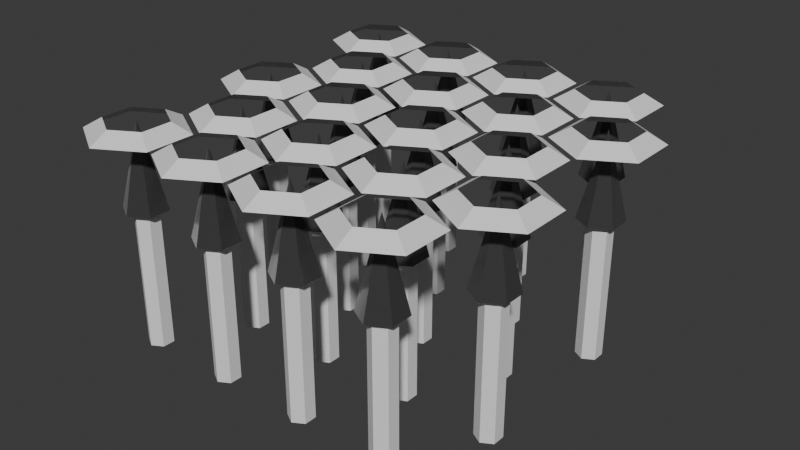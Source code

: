 # Source: Spikes.blend  (saved by Blender 4.0.36; exported with 4.5.12 LTS)
import bpy
from mathutils import Matrix  # noqa: F401  (used for matrix-valued properties, if any)

bpy.ops.wm.read_factory_settings(use_empty=True)
scene = bpy.context.scene
scene.name = 'Scene'

# ---- materials (node trees are filled in below, after node groups)
mat_wood = bpy.data.materials.new('Wood')
mat_steel = bpy.data.materials.new('Steel')
mat_steel.use_transparent_shadow = False

# ---- material node trees
mat_steel.use_nodes = True; mat_steel.node_tree.nodes.clear()
_N = mat_steel.node_tree.nodes; _L = mat_steel.node_tree.links
n0 = _N.new('ShaderNodeBsdfPrincipled'); n0.name = 'Principled BSDF'; n0.location = (10, 300)
n0.inputs[0].default_value = (0.1118, 0.1118, 0.1118, 1.0)
n0.inputs[1].default_value = 0.6273
n0.inputs[2].default_value = 0.1273
n0.inputs[3].default_value = 1.45
n0.inputs[13].default_value = 0.6636
n0.inputs[19].default_value = 0.5955
n0.inputs[20].default_value = 0.2982
n0.inputs[24].default_value = 0.8182
n0.inputs[25].default_value = 0.35
n0.inputs[26].default_value = (0.3898, 0.3898, 0.3898, 1.0)
n1 = _N.new('ShaderNodeOutputMaterial'); n1.name = 'Material Output'; n1.location = (300, 300)
_L.new(n0.outputs[0], n1.inputs[0])
n1.is_active_output = True

# ---- world
world_world = bpy.data.worlds.new('World'); scene.world = world_world
world_world.use_nodes = True; world_world.node_tree.nodes.clear()
_N = world_world.node_tree.nodes; _L = world_world.node_tree.links
n0 = _N.new('ShaderNodeOutputWorld'); n0.name = 'World Output'; n0.location = (300, 300)
n1 = _N.new('ShaderNodeBackground'); n1.name = 'Background'; n1.location = (10, 300)
n1.inputs[0].default_value = (0.05088, 0.05088, 0.05088, 1.0)
_L.new(n1.outputs[0], n0.inputs[0])
n0.is_active_output = True
world_world.color = (0.05088, 0.05088, 0.05088)
world_world.use_sun_shadow = False
world_world.sun_shadow_jitter_overblur = 0.0

# ---- meshes
me_cylinder = bpy.data.meshes.new('Cylinder')
me_cylinder.from_pydata([(-0.229, 0.37, 0.0), (-0.2615, 0.3513, 0.02165), (-0.3156, 0.42, 0.0), (-0.3156, 0.3825, 0.02165), (-0.4022, 0.37, 0.0), (-0.3697, 0.3513, 0.02165), (-0.4022, 0.27, 0.0), (-0.3697, 0.2888, 0.02165), (-0.3156, 0.22, 0.0), (-0.3156, 0.2575, 0.02165), (-0.229, 0.27, 0.0), (-0.2615, 0.2888, 0.02165), (-0.2277, 0.05, 0.0), (-0.2602, 0.03125, 0.02165), (-0.3143, 0.1, 0.0), (-0.3143, 0.0625, 0.02165), (-0.4009, 0.05, 0.0), (-0.3684, 0.03125, 0.02165), (-0.4009, -0.05, 0.0), (-0.3684, -0.03125, 0.02165), (-0.3143, -0.1, 0.0), (-0.3143, -0.0625, 0.02165), (-0.2277, -0.05, 0.0), (-0.2602, -0.03125, 0.02165), (-0.1359, 0.21, 0.0), (-0.1684, 0.1913, 0.02165), (-0.2225, 0.26, 0.0), (-0.2225, 0.2225, 0.02165), (-0.3091, 0.21, 0.0), (-0.2766, 0.1913, 0.02165), (-0.3091, 0.11, 0.0), (-0.2766, 0.1288, 0.02165), (-0.2225, 0.06, 0.0), (-0.2225, 0.0975, 0.02165), (-0.1359, 0.11, 0.0), (-0.1684, 0.1288, 0.02165), (-0.04411, 0.37, 0.0), (-0.07659, 0.3513, 0.02165), (-0.1307, 0.42, 0.0), (-0.1307, 0.3825, 0.02165), (-0.2173, 0.37, 0.0), (-0.1848, 0.3513, 0.02165), (-0.2173, 0.27, 0.0), (-0.1848, 0.2888, 0.02165), (-0.1307, 0.22, 0.0), (-0.1307, 0.2575, 0.02165), (-0.04411, 0.27, 0.0), (-0.07659, 0.2888, 0.02165), (-0.2264, -0.27, 0.0), (-0.2589, -0.2888, 0.02165), (-0.313, -0.22, 0.0), (-0.313, -0.2575, 0.02165), (-0.3996, -0.27, 0.0), (-0.3671, -0.2888, 0.02165), (-0.3996, -0.37, 0.0), (-0.3671, -0.3513, 0.02165), (-0.313, -0.42, 0.0), (-0.313, -0.3825, 0.02165), (-0.2264, -0.37, 0.0), (-0.2589, -0.3513, 0.02165), (-0.1346, -0.11, 0.0), (-0.1671, -0.1288, 0.02165), (-0.2212, -0.06, 0.0), (-0.2212, -0.0975, 0.02165), (-0.3078, -0.11, 0.0), (-0.2753, -0.1288, 0.02165), (-0.3078, -0.21, 0.0), (-0.2753, -0.1913, 0.02165), (-0.2212, -0.26, 0.0), (-0.2212, -0.2225, 0.02165), (-0.1346, -0.21, 0.0), (-0.1671, -0.1913, 0.02165), (-0.04282, 0.05, 0.0), (-0.07529, 0.03125, 0.02165), (-0.1294, 0.1, 0.0), (-0.1294, 0.0625, 0.02165), (-0.216, 0.05, 0.0), (-0.1835, 0.03125, 0.02165), (-0.216, -0.05, 0.0), (-0.1835, -0.03125, 0.02165), (-0.1294, -0.1, 0.0), (-0.1294, -0.0625, 0.02165), (-0.04282, -0.05, 0.0), (-0.07529, -0.03125, 0.02165), (0.04898, 0.21, 0.0), (0.0165, 0.1913, 0.02165), (-0.03762, 0.26, 0.0), (-0.03762, 0.2225, 0.02165), (-0.1242, 0.21, 0.0), (-0.09175, 0.1913, 0.02165), (-0.1242, 0.11, 0.0), (-0.09175, 0.1288, 0.02165), (-0.03762, 0.06, 0.0), (-0.03762, 0.0975, 0.02165), (0.04898, 0.11, 0.0), (0.0165, 0.1288, 0.02165), (0.1408, 0.37, 0.0), (0.1083, 0.3513, 0.02165), (0.05418, 0.42, 0.0), (0.05418, 0.3825, 0.02165), (-0.03243, 0.37, 0.0), (4.928e-05, 0.3513, 0.02165), (-0.03243, 0.27, 0.0), (4.928e-05, 0.2888, 0.02165), (0.05418, 0.22, 0.0), (0.05418, 0.2575, 0.02165), (0.1408, 0.27, 0.0), (0.1083, 0.2888, 0.02165), (-0.04153, -0.27, 0.0), (-0.074, -0.2888, 0.02165), (-0.1281, -0.22, 0.0), (-0.1281, -0.2575, 0.02165), (-0.2147, -0.27, 0.0), (-0.1823, -0.2888, 0.02165), (-0.2147, -0.37, 0.0), (-0.1823, -0.3513, 0.02165), (-0.1281, -0.42, 0.0), (-0.1281, -0.3825, 0.02165), (-0.04153, -0.37, 0.0), (-0.074, -0.3513, 0.02165), (0.05027, -0.11, 0.0), (0.01779, -0.1288, 0.02165), (-0.03633, -0.06, 0.0), (-0.03633, -0.0975, 0.02165), (-0.1229, -0.11, 0.0), (-0.09046, -0.1288, 0.02165), (-0.1229, -0.21, 0.0), (-0.09046, -0.1913, 0.02165), (-0.03633, -0.26, 0.0), (-0.03633, -0.2225, 0.02165), (0.05027, -0.21, 0.0), (0.01779, -0.1913, 0.02165), (0.1421, 0.05, 0.0), (0.1096, 0.03125, 0.02165), (0.05547, 0.1, 0.0), (0.05547, 0.0625, 0.02165), (-0.03114, 0.05, 0.0), (0.00134, 0.03125, 0.02165), (-0.03114, -0.05, 0.0), (0.00134, -0.03125, 0.02165), (0.05547, -0.1, 0.0), (0.05547, -0.0625, 0.02165), (0.1421, -0.05, 0.0), (0.1096, -0.03125, 0.02165), (0.2339, 0.21, 0.0), (0.2014, 0.1913, 0.02165), (0.1473, 0.26, 0.0), (0.1473, 0.2225, 0.02165), (0.06066, 0.21, 0.0), (0.09314, 0.1913, 0.02165), (0.06066, 0.11, 0.0), (0.09314, 0.1288, 0.02165), (0.1473, 0.06, 0.0), (0.1473, 0.0975, 0.02165), (0.2339, 0.11, 0.0), (0.2014, 0.1288, 0.02165), (0.3257, 0.37, 0.0), (0.2932, 0.3513, 0.02165), (0.2391, 0.42, 0.0), (0.2391, 0.3825, 0.02165), (0.1525, 0.37, 0.0), (0.1849, 0.3513, 0.02165), (0.1525, 0.27, 0.0), (0.1849, 0.2888, 0.02165), (0.2391, 0.22, 0.0), (0.2391, 0.2575, 0.02165), (0.3257, 0.27, 0.0), (0.2932, 0.2888, 0.02165), (0.1434, -0.27, 0.0), (0.1109, -0.2888, 0.02165), (0.05676, -0.22, 0.0), (0.05676, -0.2575, 0.02165), (-0.02985, -0.27, 0.0), (0.00263, -0.2888, 0.02165), (-0.02985, -0.37, 0.0), (0.00263, -0.3513, 0.02165), (0.05676, -0.42, 0.0), (0.05676, -0.3825, 0.02165), (0.1434, -0.37, 0.0), (0.1109, -0.3513, 0.02165), (0.2352, -0.11, 0.0), (0.2027, -0.1288, 0.02165), (0.1486, -0.06, 0.0), (0.1486, -0.0975, 0.02165), (0.06195, -0.11, 0.0), (0.09443, -0.1288, 0.02165), (0.06195, -0.21, 0.0), (0.09443, -0.1913, 0.02165), (0.1486, -0.26, 0.0), (0.1486, -0.2225, 0.02165), (0.2352, -0.21, 0.0), (0.2027, -0.1913, 0.02165), (0.327, 0.05, 0.0), (0.2945, 0.03125, 0.02165), (0.2404, 0.1, 0.0), (0.2404, 0.0625, 0.02165), (0.1538, 0.05, 0.0), (0.1862, 0.03125, 0.02165), (0.1538, -0.05, 0.0), (0.1862, -0.03125, 0.02165), (0.2404, -0.1, 0.0), (0.2404, -0.0625, 0.02165), (0.327, -0.05, 0.0), (0.2945, -0.03125, 0.02165), (0.4188, 0.21, 0.0), (0.3863, 0.1913, 0.02165), (0.3322, 0.26, 0.0), (0.3322, 0.2225, 0.02165), (0.2456, 0.21, 0.0), (0.278, 0.1913, 0.02165), (0.2456, 0.11, 0.0), (0.278, 0.1288, 0.02165), (0.3322, 0.06, 0.0), (0.3322, 0.0975, 0.02165), (0.4188, 0.11, 0.0), (0.3863, 0.1288, 0.02165), (0.3282, -0.27, 0.0), (0.2958, -0.2888, 0.02165), (0.2416, -0.22, 0.0), (0.2416, -0.2575, 0.02165), (0.155, -0.27, 0.0), (0.1875, -0.2888, 0.02165), (0.155, -0.37, 0.0), (0.1875, -0.3513, 0.02165), (0.2416, -0.42, 0.0), (0.2416, -0.3825, 0.02165), (0.3282, -0.37, 0.0), (0.2958, -0.3513, 0.02165), (0.42, -0.11, 0.0), (0.3876, -0.1288, 0.02165), (0.3334, -0.06, 0.0), (0.3334, -0.0975, 0.02165), (0.2468, -0.11, 0.0), (0.2793, -0.1288, 0.02165), (0.2468, -0.21, 0.0), (0.2793, -0.1913, 0.02165), (0.3334, -0.26, 0.0), (0.3334, -0.2225, 0.02165), (0.42, -0.21, 0.0), (0.3876, -0.1913, 0.02165)], [], [(0, 2, 3, 1), (2, 4, 5, 3), (4, 6, 7, 5), (6, 8, 9, 7), (8, 10, 11, 9), (10, 0, 1, 11), (12, 14, 15, 13), (14, 16, 17, 15), (16, 18, 19, 17), (18, 20, 21, 19), (20, 22, 23, 21), (22, 12, 13, 23), (24, 26, 27, 25), (26, 28, 29, 27), (28, 30, 31, 29), (30, 32, 33, 31), (32, 34, 35, 33), (34, 24, 25, 35), (36, 38, 39, 37), (38, 40, 41, 39), (40, 42, 43, 41), (42, 44, 45, 43), (44, 46, 47, 45), (46, 36, 37, 47), (48, 50, 51, 49), (50, 52, 53, 51), (52, 54, 55, 53), (54, 56, 57, 55), (56, 58, 59, 57), (58, 48, 49, 59), (60, 62, 63, 61), (62, 64, 65, 63), (64, 66, 67, 65), (66, 68, 69, 67), (68, 70, 71, 69), (70, 60, 61, 71), (72, 74, 75, 73), (74, 76, 77, 75), (76, 78, 79, 77), (78, 80, 81, 79), (80, 82, 83, 81), (82, 72, 73, 83), (84, 86, 87, 85), (86, 88, 89, 87), (88, 90, 91, 89), (90, 92, 93, 91), (92, 94, 95, 93), (94, 84, 85, 95), (96, 98, 99, 97), (98, 100, 101, 99), (100, 102, 103, 101), (102, 104, 105, 103), (104, 106, 107, 105), (106, 96, 97, 107), (108, 110, 111, 109), (110, 112, 113, 111), (112, 114, 115, 113), (114, 116, 117, 115), (116, 118, 119, 117), (118, 108, 109, 119), (120, 122, 123, 121), (122, 124, 125, 123), (124, 126, 127, 125), (126, 128, 129, 127), (128, 130, 131, 129), (130, 120, 121, 131), (132, 134, 135, 133), (134, 136, 137, 135), (136, 138, 139, 137), (138, 140, 141, 139), (140, 142, 143, 141), (142, 132, 133, 143), (144, 146, 147, 145), (146, 148, 149, 147), (148, 150, 151, 149), (150, 152, 153, 151), (152, 154, 155, 153), (154, 144, 145, 155), (156, 158, 159, 157), (158, 160, 161, 159), (160, 162, 163, 161), (162, 164, 165, 163), (164, 166, 167, 165), (166, 156, 157, 167), (168, 170, 171, 169), (170, 172, 173, 171), (172, 174, 175, 173), (174, 176, 177, 175), (176, 178, 179, 177), (178, 168, 169, 179), (180, 182, 183, 181), (182, 184, 185, 183), (184, 186, 187, 185), (186, 188, 189, 187), (188, 190, 191, 189), (190, 180, 181, 191), (192, 194, 195, 193), (194, 196, 197, 195), (196, 198, 199, 197), (198, 200, 201, 199), (200, 202, 203, 201), (202, 192, 193, 203), (204, 206, 207, 205), (206, 208, 209, 207), (208, 210, 211, 209), (210, 212, 213, 211), (212, 214, 215, 213), (214, 204, 205, 215), (216, 218, 219, 217), (218, 220, 221, 219), (220, 222, 223, 221), (222, 224, 225, 223), (224, 226, 227, 225), (226, 216, 217, 227), (228, 230, 231, 229), (230, 232, 233, 231), (232, 234, 235, 233), (234, 236, 237, 235), (236, 238, 239, 237), (238, 228, 229, 239)])
_uv = me_cylinder.uv_layers.new(name='UVMap')
_uv.uv.foreach_set('vector', [6.933e-09, 0.1246, 3.533e-08, 0.04154, 0.03243, 0.05712, 0.03243, 0.109, 3.533e-08, 0.04154, 0.05926, 2.59e-09, 0.06947, 0.03116, 0.03243, 0.05712, 0.384, 0.3323, 0.4168, 0.3739, 0.3885, 0.3895, 0.368, 0.3635, 0.4168, 0.3739, 0.4168, 0.457, 0.3885, 0.4414, 0.3885, 0.3895, 0.4168, 0.457, 0.384, 0.4985, 0.368, 0.4674, 0.3885, 0.4414, 0.05926, 0.1662, 6.933e-09, 0.1246, 0.03243, 0.109, 0.06947, 0.135, 0.4863, 0.2077, 0.4863, 0.2908, 0.4538, 0.2752, 0.4538, 0.2233, 0.4863, 0.2908, 0.427, 0.3323, 0.4168, 0.3012, 0.4538, 0.2752, 0.5999, 0.3323, 0.6327, 0.3739, 0.6044, 0.3895, 0.5839, 0.3635, 0.6327, 0.3739, 0.6327, 0.457, 0.6044, 0.4414, 0.6044, 0.3895, 0.6327, 0.457, 0.5999, 0.4985, 0.5839, 0.4674, 0.6044, 0.4414, 0.427, 0.1662, 0.4863, 0.2077, 0.4538, 0.2233, 0.4168, 0.1973, 0.06947, 0.2908, 0.06947, 0.2077, 0.1019, 0.2233, 0.1019, 0.2752, 0.06947, 0.2077, 0.1287, 0.1662, 0.1389, 0.1973, 0.1019, 0.2233, 0.5511, 0.3323, 0.5839, 0.3739, 0.5556, 0.3895, 0.5351, 0.3635, 0.5839, 0.3739, 0.5839, 0.457, 0.5556, 0.4414, 0.5556, 0.3895, 0.5839, 0.457, 0.5511, 0.4985, 0.5351, 0.4674, 0.5556, 0.4414, 0.1287, 0.3323, 0.06947, 0.2908, 0.1019, 0.2752, 0.1389, 0.3012, 0.2084, 0.04154, 0.2084, 0.1246, 0.176, 0.109, 0.176, 0.05712, 0.2084, 0.1246, 0.1491, 0.1662, 0.1389, 0.135, 0.176, 0.109, 0.5023, 0.1662, 0.5351, 0.2077, 0.5068, 0.2233, 0.4863, 0.1973, 0.5351, 0.2077, 0.5351, 0.2908, 0.5068, 0.2752, 0.5068, 0.2233, 0.5351, 0.2908, 0.5023, 0.3323, 0.4863, 0.3012, 0.5068, 0.2752, 0.1491, 5.862e-09, 0.2084, 0.04154, 0.176, 0.05712, 0.1389, 0.03116, 0.06947, 0.3739, 0.06947, 0.457, 0.03704, 0.4414, 0.03704, 0.3895, 0.06947, 0.457, 0.0102, 0.4985, -4.333e-09, 0.4674, 0.03704, 0.4414, 0.2113, 0.4985, 0.2441, 0.5401, 0.2158, 0.5556, 0.1953, 0.5297, 0.2441, 0.5401, 0.2441, 0.6231, 0.2158, 0.6076, 0.2158, 0.5556, 0.2441, 0.6231, 0.2113, 0.6647, 0.1953, 0.6335, 0.2158, 0.6076, 0.0102, 0.3323, 0.06947, 0.3739, 0.03704, 0.3895, -3.363e-08, 0.3635, 0.3473, 0.04154, 0.3473, 0.1246, 0.3149, 0.109, 0.3149, 0.05712, 0.3473, 0.1246, 0.2881, 0.1662, 0.2779, 0.135, 0.3149, 0.109, 0.01601, 0.4985, 0.04882, 0.5401, 0.02051, 0.5556, -1.609e-09, 0.5297, 0.04882, 0.5401, 0.04882, 0.6231, 0.02051, 0.6076, 0.02051, 0.5556, 0.04882, 0.6231, 0.01601, 0.6647, 4.007e-08, 0.6335, 0.02051, 0.6076, 0.2881, -3.306e-09, 0.3473, 0.04154, 0.3149, 0.05712, 0.2779, 0.03116, 0.4863, 0.04154, 0.4863, 0.1246, 0.4538, 0.109, 0.4538, 0.05712, 0.4863, 0.1246, 0.427, 0.1662, 0.4168, 0.135, 0.4538, 0.109, 0.1137, 0.4985, 0.1465, 0.5401, 0.1181, 0.5556, 0.09764, 0.5297, 0.1465, 0.5401, 0.1465, 0.6231, 0.1181, 0.6076, 0.1181, 0.5556, 0.1465, 0.6231, 0.1137, 0.6647, 0.09764, 0.6335, 0.1181, 0.6076, 0.427, 7.148e-08, 0.4863, 0.04154, 0.4538, 0.05712, 0.4168, 0.03116, 0.1389, 0.2908, 0.1389, 0.2077, 0.1714, 0.2233, 0.1714, 0.2752, 0.1389, 0.2077, 0.1982, 0.1662, 0.2084, 0.1973, 0.1714, 0.2233, 0.5999, 0.1662, 0.6327, 0.2077, 0.6044, 0.2233, 0.5839, 0.1973, 0.6327, 0.2077, 0.6327, 0.2908, 0.6044, 0.2752, 0.6044, 0.2233, 0.6327, 0.2908, 0.5999, 0.3323, 0.5839, 0.3012, 0.6044, 0.2752, 0.1982, 0.3323, 0.1389, 0.2908, 0.1714, 0.2752, 0.2084, 0.3012, 0.06947, 0.2077, 0.06947, 0.2908, 0.03704, 0.2752, 0.03704, 0.2233, 0.06947, 0.2908, 0.0102, 0.3323, 7.845e-10, 0.3012, 0.03704, 0.2752, 0.5511, 6.258e-08, 0.5839, 0.04154, 0.5556, 0.05712, 0.5351, 0.03116, 0.5839, 0.04154, 0.5839, 0.1246, 0.5556, 0.109, 0.5556, 0.05712, 0.5839, 0.1246, 0.5511, 0.1662, 0.5351, 0.135, 0.5556, 0.109, 0.0102, 0.1662, 0.06947, 0.2077, 0.03704, 0.2233, -3.755e-09, 0.1973, 0.2779, 0.2077, 0.2779, 0.2908, 0.2454, 0.2752, 0.2454, 0.2233, 0.2779, 0.2908, 0.2186, 0.3323, 0.2084, 0.3012, 0.2454, 0.2752, 0.5511, 0.1662, 0.5839, 0.2077, 0.5556, 0.2233, 0.5351, 0.1973, 0.5839, 0.2077, 0.5839, 0.2908, 0.5556, 0.2752, 0.5556, 0.2233, 0.5839, 0.2908, 0.5511, 0.3323, 0.5351, 0.3012, 0.5556, 0.2752, 0.2186, 0.1662, 0.2779, 0.2077, 0.2454, 0.2233, 0.2084, 0.1973, 0.3473, 0.2077, 0.3473, 0.2908, 0.3149, 0.2752, 0.3149, 0.2233, 0.3473, 0.2908, 0.2881, 0.3323, 0.2779, 0.3012, 0.3149, 0.2752, 0.5999, 7.282e-08, 0.6327, 0.04154, 0.6044, 0.05712, 0.5839, 0.03116, 0.6327, 0.04154, 0.6327, 0.1246, 0.6044, 0.109, 0.6044, 0.05712, 0.6327, 0.1246, 0.5999, 0.1662, 0.5839, 0.135, 0.6044, 0.109, 0.2881, 0.1662, 0.3473, 0.2077, 0.3149, 0.2233, 0.2779, 0.1973, 0.4863, 0.3739, 0.4863, 0.457, 0.4538, 0.4414, 0.4538, 0.3895, 0.4863, 0.457, 0.427, 0.4985, 0.4168, 0.4674, 0.4538, 0.4414, 0.3633, 0.4985, 0.3961, 0.5401, 0.3678, 0.5556, 0.3473, 0.5297, 0.3961, 0.5401, 0.3961, 0.6231, 0.3678, 0.6076, 0.3678, 0.5556, 0.3961, 0.6231, 0.3633, 0.6647, 0.3473, 0.6335, 0.3678, 0.6076, 0.427, 0.3323, 0.4863, 0.3739, 0.4538, 0.3895, 0.4168, 0.3635, 0.2779, 0.3739, 0.2779, 0.457, 0.2454, 0.4414, 0.2454, 0.3895, 0.2779, 0.457, 0.2186, 0.4985, 0.2084, 0.4674, 0.2454, 0.4414, 0.5511, 0.4985, 0.5839, 0.5401, 0.5556, 0.5556, 0.5351, 0.5297, 0.5839, 0.5401, 0.5839, 0.6231, 0.5556, 0.6076, 0.5556, 0.5556, 0.5839, 0.6231, 0.5511, 0.6647, 0.5351, 0.6335, 0.5556, 0.6076, 0.2186, 0.3323, 0.2779, 0.3739, 0.2454, 0.3895, 0.2084, 0.3635, 0.4168, 0.04154, 0.4168, 0.1246, 0.3844, 0.109, 0.3844, 0.05712, 0.4168, 0.1246, 0.3575, 0.1662, 0.3473, 0.135, 0.3844, 0.109, 0.1625, 0.4985, 0.1953, 0.5401, 0.167, 0.5556, 0.1465, 0.5297, 0.1953, 0.5401, 0.1953, 0.6231, 0.167, 0.6076, 0.167, 0.5556, 0.1953, 0.6231, 0.1625, 0.6647, 0.1465, 0.6335, 0.167, 0.6076, 0.3575, 7.104e-08, 0.4168, 0.04154, 0.3844, 0.05712, 0.3473, 0.03116, 0.4168, 0.2077, 0.4168, 0.2908, 0.3844, 0.2752, 0.3844, 0.2233, 0.4168, 0.2908, 0.3575, 0.3323, 0.3473, 0.3012, 0.3844, 0.2752, 0.06483, 0.4985, 0.09764, 0.5401, 0.06933, 0.5556, 0.04882, 0.5297, 0.09764, 0.5401, 0.09764, 0.6231, 0.06933, 0.6076, 0.06933, 0.5556, 0.09764, 0.6231, 0.06483, 0.6647, 0.04882, 0.6335, 0.06933, 0.6076, 0.3575, 0.1662, 0.4168, 0.2077, 0.3844, 0.2233, 0.3473, 0.1973, 0.3473, 0.3739, 0.3473, 0.457, 0.3149, 0.4414, 0.3149, 0.3895, 0.3473, 0.457, 0.2881, 0.4985, 0.2779, 0.4674, 0.3149, 0.4414, 0.5023, 0.4985, 0.5351, 0.5401, 0.5068, 0.5556, 0.4863, 0.5297, 0.5351, 0.5401, 0.5351, 0.6231, 0.5068, 0.6076, 0.5068, 0.5556, 0.5351, 0.6231, 0.5023, 0.6647, 0.4863, 0.6335, 0.5068, 0.6076, 0.2881, 0.3323, 0.3473, 0.3739, 0.3149, 0.3895, 0.2779, 0.3635, 0.1389, 0.457, 0.1389, 0.3739, 0.1714, 0.3895, 0.1714, 0.4414, 0.1389, 0.3739, 0.1982, 0.3323, 0.2084, 0.3635, 0.1714, 0.3895, 0.4122, 0.4985, 0.445, 0.5401, 0.4167, 0.5556, 0.3961, 0.5297, 0.445, 0.5401, 0.445, 0.6231, 0.4167, 0.6076, 0.4167, 0.5556, 0.445, 0.6231, 0.4122, 0.6647, 0.3961, 0.6335, 0.4167, 0.6076, 0.1982, 0.4985, 0.1389, 0.457, 0.1714, 0.4414, 0.2084, 0.4674, 0.06947, 0.1246, 0.06947, 0.04154, 0.1019, 0.05712, 0.1019, 0.109, 0.06947, 0.04154, 0.1287, 5.627e-09, 0.1389, 0.03116, 0.1019, 0.05712, 0.5023, 0.3323, 0.5351, 0.3739, 0.5068, 0.3895, 0.4863, 0.3635, 0.5351, 0.3739, 0.5351, 0.457, 0.5068, 0.4414, 0.5068, 0.3895, 0.5351, 0.457, 0.5023, 0.4985, 0.4863, 0.4674, 0.5068, 0.4414, 0.1287, 0.1662, 0.06947, 0.1246, 0.1019, 0.109, 0.1389, 0.135, 0.1389, 0.3739, 0.1389, 0.457, 0.1065, 0.4414, 0.1065, 0.3895, 0.1389, 0.457, 0.07967, 0.4985, 0.06947, 0.4674, 0.1065, 0.4414, 0.2939, 0.4985, 0.3267, 0.5401, 0.2984, 0.5556, 0.2779, 0.5297, 0.3267, 0.5401, 0.3267, 0.6231, 0.2984, 0.6076, 0.2984, 0.5556, 0.3267, 0.6231, 0.2939, 0.6647, 0.2779, 0.6335, 0.2984, 0.6076, 0.07967, 0.3323, 0.1389, 0.3739, 0.1065, 0.3895, 0.06947, 0.3635, 0.2779, 0.04154, 0.2779, 0.1246, 0.2454, 0.109, 0.2454, 0.05712, 0.2779, 0.1246, 0.2186, 0.1662, 0.2084, 0.135, 0.2454, 0.109, 0.5023, 7.709e-08, 0.5351, 0.04154, 0.5068, 0.05712, 0.4863, 0.03116, 0.5351, 0.04154, 0.5351, 0.1246, 0.5068, 0.109, 0.5068, 0.05712, 0.5351, 0.1246, 0.5023, 0.1662, 0.4863, 0.135, 0.5068, 0.109, 0.2186, -9.555e-09, 0.2779, 0.04154, 0.2454, 0.05712, 0.2084, 0.03116])
me_cylinder.materials.append(mat_wood)
me_cylinder.materials.append(mat_steel)
me_cylinder.update()
me_cylinder_001 = bpy.data.meshes.new('Cylinder.001')
me_cylinder_001.from_pydata([(-0.3156, 0.345, -1.118e-08), (-0.3156, 0.345, 0.2825), (-0.2939, 0.3325, -1.118e-08), (-0.2939, 0.3325, 0.2825), (-0.2939, 0.3075, -1.118e-08), (-0.2939, 0.3075, 0.2825), (-0.3156, 0.295, -1.118e-08), (-0.3156, 0.295, 0.2825), (-0.3373, 0.3075, -1.118e-08), (-0.3373, 0.3075, 0.2825), (-0.3373, 0.3325, -1.118e-08), (-0.3373, 0.3325, 0.2825), (-0.2771, 0.3422, 0.2784), (-0.3156, 0.3644, 0.2784), (-0.2771, 0.2978, 0.2784), (-0.3156, 0.2756, 0.2784), (-0.3541, 0.2978, 0.2784), (-0.3541, 0.3422, 0.2784), (-0.3156, 0.32, 0.4484), (-0.3156, 0.2978, 0.3677), (-0.3348, 0.3311, 0.3677), (-0.2964, 0.3311, 0.3677), (-0.3143, 0.025, -1.118e-08), (-0.3143, 0.025, 0.2825), (-0.2927, 0.0125, -1.118e-08), (-0.2927, 0.0125, 0.2825), (-0.2927, -0.0125, -1.118e-08), (-0.2927, -0.0125, 0.2825), (-0.3143, -0.025, -1.118e-08), (-0.3143, -0.025, 0.2825), (-0.336, -0.0125, -1.118e-08), (-0.336, -0.0125, 0.2825), (-0.336, 0.0125, -1.118e-08), (-0.336, 0.0125, 0.2825), (-0.2759, 0.0222, 0.2784), (-0.3143, 0.0444, 0.2784), (-0.2759, -0.0222, 0.2784), (-0.3143, -0.0444, 0.2784), (-0.3528, -0.0222, 0.2784), (-0.3528, 0.0222, 0.2784), (-0.3143, 1.118e-08, 0.4484), (-0.3143, -0.0222, 0.3677), (-0.3335, 0.0111, 0.3677), (-0.2951, 0.0111, 0.3677), (-0.2225, 0.185, -1.118e-08), (-0.2225, 0.185, 0.2825), (-0.2009, 0.1725, -1.118e-08), (-0.2009, 0.1725, 0.2825), (-0.2009, 0.1475, -1.118e-08), (-0.2009, 0.1475, 0.2825), (-0.2225, 0.135, -1.118e-08), (-0.2225, 0.135, 0.2825), (-0.2442, 0.1475, -1.118e-08), (-0.2442, 0.1475, 0.2825), (-0.2442, 0.1725, -1.118e-08), (-0.2442, 0.1725, 0.2825), (-0.1841, 0.1822, 0.2784), (-0.2225, 0.2044, 0.2784), (-0.1841, 0.1378, 0.2784), (-0.2225, 0.1156, 0.2784), (-0.261, 0.1378, 0.2784), (-0.261, 0.1822, 0.2784), (-0.2225, 0.16, 0.4484), (-0.2225, 0.1378, 0.3677), (-0.2417, 0.1711, 0.3677), (-0.2033, 0.1711, 0.3677), (-0.1307, 0.345, -1.118e-08), (-0.1307, 0.345, 0.2825), (-0.1091, 0.3325, -1.118e-08), (-0.1091, 0.3325, 0.2825), (-0.1091, 0.3075, -1.118e-08), (-0.1091, 0.3075, 0.2825), (-0.1307, 0.295, -1.118e-08), (-0.1307, 0.295, 0.2825), (-0.1524, 0.3075, -1.118e-08), (-0.1524, 0.3075, 0.2825), (-0.1524, 0.3325, -1.118e-08), (-0.1524, 0.3325, 0.2825), (-0.09226, 0.3422, 0.2784), (-0.1307, 0.3644, 0.2784), (-0.09226, 0.2978, 0.2784), (-0.1307, 0.2756, 0.2784), (-0.1692, 0.2978, 0.2784), (-0.1692, 0.3422, 0.2784), (-0.1307, 0.32, 0.4484), (-0.1307, 0.2978, 0.3677), (-0.1499, 0.3311, 0.3677), (-0.1115, 0.3311, 0.3677), (-0.313, -0.295, -1.118e-08), (-0.313, -0.295, 0.2825), (-0.2914, -0.3075, -1.118e-08), (-0.2914, -0.3075, 0.2825), (-0.2914, -0.3325, -1.118e-08), (-0.2914, -0.3325, 0.2825), (-0.313, -0.345, -1.118e-08), (-0.313, -0.345, 0.2825), (-0.3347, -0.3325, -1.118e-08), (-0.3347, -0.3325, 0.2825), (-0.3347, -0.3075, -1.118e-08), (-0.3347, -0.3075, 0.2825), (-0.2746, -0.2978, 0.2784), (-0.313, -0.2756, 0.2784), (-0.2746, -0.3422, 0.2784), (-0.313, -0.3644, 0.2784), (-0.3515, -0.3422, 0.2784), (-0.3515, -0.2978, 0.2784), (-0.313, -0.32, 0.4484), (-0.313, -0.3422, 0.3677), (-0.3322, -0.3089, 0.3677), (-0.2938, -0.3089, 0.3677), (-0.2212, -0.135, -1.118e-08), (-0.2212, -0.135, 0.2825), (-0.1996, -0.1475, -1.118e-08), (-0.1996, -0.1475, 0.2825), (-0.1996, -0.1725, -1.118e-08), (-0.1996, -0.1725, 0.2825), (-0.2212, -0.185, -1.118e-08), (-0.2212, -0.185, 0.2825), (-0.2429, -0.1725, -1.118e-08), (-0.2429, -0.1725, 0.2825), (-0.2429, -0.1475, -1.118e-08), (-0.2429, -0.1475, 0.2825), (-0.1828, -0.1378, 0.2784), (-0.2212, -0.1156, 0.2784), (-0.1828, -0.1822, 0.2784), (-0.2212, -0.2044, 0.2784), (-0.2597, -0.1822, 0.2784), (-0.2597, -0.1378, 0.2784), (-0.2212, -0.16, 0.4484), (-0.2212, -0.1822, 0.3677), (-0.2404, -0.1489, 0.3677), (-0.202, -0.1489, 0.3677), (-0.1294, 0.025, -1.118e-08), (-0.1294, 0.025, 0.2825), (-0.1078, 0.0125, -1.118e-08), (-0.1078, 0.0125, 0.2825), (-0.1078, -0.0125, -1.118e-08), (-0.1078, -0.0125, 0.2825), (-0.1294, -0.025, -1.118e-08), (-0.1294, -0.025, 0.2825), (-0.1511, -0.0125, -1.118e-08), (-0.1511, -0.0125, 0.2825), (-0.1511, 0.0125, -1.118e-08), (-0.1511, 0.0125, 0.2825), (-0.09097, 0.0222, 0.2784), (-0.1294, 0.0444, 0.2784), (-0.09097, -0.0222, 0.2784), (-0.1294, -0.0444, 0.2784), (-0.1679, -0.0222, 0.2784), (-0.1679, 0.0222, 0.2784), (-0.1294, 1.118e-08, 0.4484), (-0.1294, -0.0222, 0.3677), (-0.1486, 0.0111, 0.3677), (-0.1102, 0.0111, 0.3677), (-0.03762, 0.185, -1.118e-08), (-0.03762, 0.185, 0.2825), (-0.01597, 0.1725, -1.118e-08), (-0.01597, 0.1725, 0.2825), (-0.01597, 0.1475, -1.118e-08), (-0.01597, 0.1475, 0.2825), (-0.03762, 0.135, -1.118e-08), (-0.03762, 0.135, 0.2825), (-0.05927, 0.1475, -1.118e-08), (-0.05927, 0.1475, 0.2825), (-0.05927, 0.1725, -1.118e-08), (-0.05927, 0.1725, 0.2825), (0.000828, 0.1822, 0.2784), (-0.03762, 0.2044, 0.2784), (0.000828, 0.1378, 0.2784), (-0.03762, 0.1156, 0.2784), (-0.07607, 0.1378, 0.2784), (-0.07607, 0.1822, 0.2784), (-0.03762, 0.16, 0.4484), (-0.03762, 0.1378, 0.3677), (-0.05685, 0.1711, 0.3677), (-0.0184, 0.1711, 0.3677), (0.05418, 0.345, -1.118e-08), (0.05418, 0.345, 0.2825), (0.07583, 0.3325, -1.118e-08), (0.07583, 0.3325, 0.2825), (0.07583, 0.3075, -1.118e-08), (0.07583, 0.3075, 0.2825), (0.05418, 0.295, -1.118e-08), (0.05418, 0.295, 0.2825), (0.03253, 0.3075, -1.118e-08), (0.03253, 0.3075, 0.2825), (0.03253, 0.3325, -1.118e-08), (0.03253, 0.3325, 0.2825), (0.09263, 0.3422, 0.2784), (0.05418, 0.3644, 0.2784), (0.09263, 0.2978, 0.2784), (0.05418, 0.2756, 0.2784), (0.01573, 0.2978, 0.2784), (0.01573, 0.3422, 0.2784), (0.05418, 0.32, 0.4484), (0.05418, 0.2978, 0.3677), (0.03495, 0.3311, 0.3677), (0.0734, 0.3311, 0.3677), (-0.1281, -0.295, -1.118e-08), (-0.1281, -0.295, 0.2825), (-0.1065, -0.3075, -1.118e-08), (-0.1065, -0.3075, 0.2825), (-0.1065, -0.3325, -1.118e-08), (-0.1065, -0.3325, 0.2825), (-0.1281, -0.345, -1.118e-08), (-0.1281, -0.345, 0.2825), (-0.1498, -0.3325, -1.118e-08), (-0.1498, -0.3325, 0.2825), (-0.1498, -0.3075, -1.118e-08), (-0.1498, -0.3075, 0.2825), (-0.08968, -0.2978, 0.2784), (-0.1281, -0.2756, 0.2784), (-0.08968, -0.3422, 0.2784), (-0.1281, -0.3644, 0.2784), (-0.1666, -0.3422, 0.2784), (-0.1666, -0.2978, 0.2784), (-0.1281, -0.32, 0.4484), (-0.1281, -0.3422, 0.3677), (-0.1474, -0.3089, 0.3677), (-0.1089, -0.3089, 0.3677), (-0.03633, -0.135, -1.118e-08), (-0.03633, -0.135, 0.2825), (-0.01468, -0.1475, -1.118e-08), (-0.01468, -0.1475, 0.2825), (-0.01468, -0.1725, -1.118e-08), (-0.01468, -0.1725, 0.2825), (-0.03633, -0.185, -1.118e-08), (-0.03633, -0.185, 0.2825), (-0.05798, -0.1725, -1.118e-08), (-0.05798, -0.1725, 0.2825), (-0.05798, -0.1475, -1.118e-08), (-0.05798, -0.1475, 0.2825), (0.002118, -0.1378, 0.2784), (-0.03633, -0.1156, 0.2784), (0.002118, -0.1822, 0.2784), (-0.03633, -0.2044, 0.2784), (-0.07478, -0.1822, 0.2784), (-0.07478, -0.1378, 0.2784), (-0.03633, -0.16, 0.4484), (-0.03633, -0.1822, 0.3677), (-0.05556, -0.1489, 0.3677), (-0.01711, -0.1489, 0.3677), (0.05547, 0.025, -1.118e-08), (0.05547, 0.025, 0.2825), (0.07712, 0.0125, -1.118e-08), (0.07712, 0.0125, 0.2825), (0.07712, -0.0125, -1.118e-08), (0.07712, -0.0125, 0.2825), (0.05547, -0.025, -1.118e-08), (0.05547, -0.025, 0.2825), (0.03382, -0.0125, -1.118e-08), (0.03382, -0.0125, 0.2825), (0.03382, 0.0125, -1.118e-08), (0.03382, 0.0125, 0.2825), (0.09392, 0.0222, 0.2784), (0.05547, 0.0444, 0.2784), (0.09392, -0.0222, 0.2784), (0.05547, -0.0444, 0.2784), (0.01702, -0.0222, 0.2784), (0.01702, 0.0222, 0.2784), (0.05547, 1.118e-08, 0.4484), (0.05547, -0.0222, 0.3677), (0.03624, 0.0111, 0.3677), (0.07469, 0.0111, 0.3677), (0.1473, 0.185, -1.118e-08), (0.1473, 0.185, 0.2825), (0.1689, 0.1725, -1.118e-08), (0.1689, 0.1725, 0.2825), (0.1689, 0.1475, -1.118e-08), (0.1689, 0.1475, 0.2825), (0.1473, 0.135, -1.118e-08), (0.1473, 0.135, 0.2825), (0.1256, 0.1475, -1.118e-08), (0.1256, 0.1475, 0.2825), (0.1256, 0.1725, -1.118e-08), (0.1256, 0.1725, 0.2825), (0.1857, 0.1822, 0.2784), (0.1473, 0.2044, 0.2784), (0.1857, 0.1378, 0.2784), (0.1473, 0.1156, 0.2784), (0.1088, 0.1378, 0.2784), (0.1088, 0.1822, 0.2784), (0.1473, 0.16, 0.4484), (0.1473, 0.1378, 0.3677), (0.128, 0.1711, 0.3677), (0.1665, 0.1711, 0.3677), (0.2391, 0.345, -1.118e-08), (0.2391, 0.345, 0.2825), (0.2607, 0.3325, -1.118e-08), (0.2607, 0.3325, 0.2825), (0.2607, 0.3075, -1.118e-08), (0.2607, 0.3075, 0.2825), (0.2391, 0.295, -1.118e-08), (0.2391, 0.295, 0.2825), (0.2174, 0.3075, -1.118e-08), (0.2174, 0.3075, 0.2825), (0.2174, 0.3325, -1.118e-08), (0.2174, 0.3325, 0.2825), (0.2775, 0.3422, 0.2784), (0.2391, 0.3644, 0.2784), (0.2775, 0.2978, 0.2784), (0.2391, 0.2756, 0.2784), (0.2006, 0.2978, 0.2784), (0.2006, 0.3422, 0.2784), (0.2391, 0.32, 0.4484), (0.2391, 0.2978, 0.3677), (0.2198, 0.3311, 0.3677), (0.2583, 0.3311, 0.3677), (0.05676, -0.295, -1.118e-08), (0.05676, -0.295, 0.2825), (0.07841, -0.3075, -1.118e-08), (0.07841, -0.3075, 0.2825), (0.07841, -0.3325, -1.118e-08), (0.07841, -0.3325, 0.2825), (0.05676, -0.345, -1.118e-08), (0.05676, -0.345, 0.2825), (0.03511, -0.3325, -1.118e-08), (0.03511, -0.3325, 0.2825), (0.03511, -0.3075, -1.118e-08), (0.03511, -0.3075, 0.2825), (0.09521, -0.2978, 0.2784), (0.05676, -0.2756, 0.2784), (0.09521, -0.3422, 0.2784), (0.05676, -0.3644, 0.2784), (0.01831, -0.3422, 0.2784), (0.01831, -0.2978, 0.2784), (0.05676, -0.32, 0.4484), (0.05676, -0.3422, 0.3677), (0.03753, -0.3089, 0.3677), (0.07598, -0.3089, 0.3677), (0.1486, -0.135, -1.118e-08), (0.1486, -0.135, 0.2825), (0.1702, -0.1475, -1.118e-08), (0.1702, -0.1475, 0.2825), (0.1702, -0.1725, -1.118e-08), (0.1702, -0.1725, 0.2825), (0.1486, -0.185, -1.118e-08), (0.1486, -0.185, 0.2825), (0.1269, -0.1725, -1.118e-08), (0.1269, -0.1725, 0.2825), (0.1269, -0.1475, -1.118e-08), (0.1269, -0.1475, 0.2825), (0.187, -0.1378, 0.2784), (0.1486, -0.1156, 0.2784), (0.187, -0.1822, 0.2784), (0.1486, -0.2044, 0.2784), (0.1101, -0.1822, 0.2784), (0.1101, -0.1378, 0.2784), (0.1486, -0.16, 0.4484), (0.1486, -0.1822, 0.3677), (0.1293, -0.1489, 0.3677), (0.1678, -0.1489, 0.3677), (0.2404, 0.025, -1.118e-08), (0.2404, 0.025, 0.2825), (0.262, 0.0125, -1.118e-08), (0.262, 0.0125, 0.2825), (0.262, -0.0125, -1.118e-08), (0.262, -0.0125, 0.2825), (0.2404, -0.025, -1.118e-08), (0.2404, -0.025, 0.2825), (0.2187, -0.0125, -1.118e-08), (0.2187, -0.0125, 0.2825), (0.2187, 0.0125, -1.118e-08), (0.2187, 0.0125, 0.2825), (0.2788, 0.0222, 0.2784), (0.2404, 0.0444, 0.2784), (0.2788, -0.0222, 0.2784), (0.2404, -0.0444, 0.2784), (0.2019, -0.0222, 0.2784), (0.2019, 0.0222, 0.2784), (0.2404, 1.118e-08, 0.4484), (0.2404, -0.0222, 0.3677), (0.2211, 0.0111, 0.3677), (0.2596, 0.0111, 0.3677), (0.3322, 0.185, -1.118e-08), (0.3322, 0.185, 0.2825), (0.3538, 0.1725, -1.118e-08), (0.3538, 0.1725, 0.2825), (0.3538, 0.1475, -1.118e-08), (0.3538, 0.1475, 0.2825), (0.3322, 0.135, -1.118e-08), (0.3322, 0.135, 0.2825), (0.3105, 0.1475, -1.118e-08), (0.3105, 0.1475, 0.2825), (0.3105, 0.1725, -1.118e-08), (0.3105, 0.1725, 0.2825), (0.3706, 0.1822, 0.2784), (0.3322, 0.2044, 0.2784), (0.3706, 0.1378, 0.2784), (0.3322, 0.1156, 0.2784), (0.2937, 0.1378, 0.2784), (0.2937, 0.1822, 0.2784), (0.3322, 0.16, 0.4484), (0.3322, 0.1378, 0.3677), (0.3129, 0.1711, 0.3677), (0.3514, 0.1711, 0.3677), (0.2416, -0.295, -1.118e-08), (0.2416, -0.295, 0.2825), (0.2633, -0.3075, -1.118e-08), (0.2633, -0.3075, 0.2825), (0.2633, -0.3325, -1.118e-08), (0.2633, -0.3325, 0.2825), (0.2416, -0.345, -1.118e-08), (0.2416, -0.345, 0.2825), (0.22, -0.3325, -1.118e-08), (0.22, -0.3325, 0.2825), (0.22, -0.3075, -1.118e-08), (0.22, -0.3075, 0.2825), (0.2801, -0.2978, 0.2784), (0.2416, -0.2756, 0.2784), (0.2801, -0.3422, 0.2784), (0.2416, -0.3644, 0.2784), (0.2032, -0.3422, 0.2784), (0.2032, -0.2978, 0.2784), (0.2416, -0.32, 0.4484), (0.2416, -0.3422, 0.3677), (0.2224, -0.3089, 0.3677), (0.2609, -0.3089, 0.3677), (0.3334, -0.135, -1.118e-08), (0.3334, -0.135, 0.2825), (0.3551, -0.1475, -1.118e-08), (0.3551, -0.1475, 0.2825), (0.3551, -0.1725, -1.118e-08), (0.3551, -0.1725, 0.2825), (0.3334, -0.185, -1.118e-08), (0.3334, -0.185, 0.2825), (0.3118, -0.1725, -1.118e-08), (0.3118, -0.1725, 0.2825), (0.3118, -0.1475, -1.118e-08), (0.3118, -0.1475, 0.2825), (0.3719, -0.1378, 0.2784), (0.3334, -0.1156, 0.2784), (0.3719, -0.1822, 0.2784), (0.3334, -0.2044, 0.2784), (0.295, -0.1822, 0.2784), (0.295, -0.1378, 0.2784), (0.3334, -0.16, 0.4484), (0.3334, -0.1822, 0.3677), (0.3142, -0.1489, 0.3677), (0.3527, -0.1489, 0.3677)], [], [(0, 1, 3, 2), (2, 3, 5, 4), (4, 5, 7, 6), (6, 7, 9, 8), (7, 5, 14, 15), (8, 9, 11, 10), (10, 11, 1, 0), (14, 12, 21, 18), (1, 11, 17, 13), (9, 7, 15, 16), (5, 3, 12, 14), (11, 9, 16, 17), (3, 1, 13, 12), (17, 16, 18, 20), (15, 14, 18, 19), (12, 13, 18, 21), (13, 17, 20, 18), (16, 15, 19, 18), (22, 23, 25, 24), (24, 25, 27, 26), (26, 27, 29, 28), (28, 29, 31, 30), (29, 27, 36, 37), (30, 31, 33, 32), (32, 33, 23, 22), (36, 34, 43, 40), (23, 33, 39, 35), (31, 29, 37, 38), (27, 25, 34, 36), (33, 31, 38, 39), (25, 23, 35, 34), (39, 38, 40, 42), (37, 36, 40, 41), (34, 35, 40, 43), (35, 39, 42, 40), (38, 37, 41, 40), (44, 45, 47, 46), (46, 47, 49, 48), (48, 49, 51, 50), (50, 51, 53, 52), (51, 49, 58, 59), (52, 53, 55, 54), (54, 55, 45, 44), (58, 56, 65, 62), (45, 55, 61, 57), (53, 51, 59, 60), (49, 47, 56, 58), (55, 53, 60, 61), (47, 45, 57, 56), (61, 60, 62, 64), (59, 58, 62, 63), (56, 57, 62, 65), (57, 61, 64, 62), (60, 59, 63, 62), (66, 67, 69, 68), (68, 69, 71, 70), (70, 71, 73, 72), (72, 73, 75, 74), (73, 71, 80, 81), (74, 75, 77, 76), (76, 77, 67, 66), (80, 78, 87, 84), (67, 77, 83, 79), (75, 73, 81, 82), (71, 69, 78, 80), (77, 75, 82, 83), (69, 67, 79, 78), (83, 82, 84, 86), (81, 80, 84, 85), (78, 79, 84, 87), (79, 83, 86, 84), (82, 81, 85, 84), (88, 89, 91, 90), (90, 91, 93, 92), (92, 93, 95, 94), (94, 95, 97, 96), (95, 93, 102, 103), (96, 97, 99, 98), (98, 99, 89, 88), (102, 100, 109, 106), (89, 99, 105, 101), (97, 95, 103, 104), (93, 91, 100, 102), (99, 97, 104, 105), (91, 89, 101, 100), (105, 104, 106, 108), (103, 102, 106, 107), (100, 101, 106, 109), (101, 105, 108, 106), (104, 103, 107, 106), (110, 111, 113, 112), (112, 113, 115, 114), (114, 115, 117, 116), (116, 117, 119, 118), (117, 115, 124, 125), (118, 119, 121, 120), (120, 121, 111, 110), (124, 122, 131, 128), (111, 121, 127, 123), (119, 117, 125, 126), (115, 113, 122, 124), (121, 119, 126, 127), (113, 111, 123, 122), (127, 126, 128, 130), (125, 124, 128, 129), (122, 123, 128, 131), (123, 127, 130, 128), (126, 125, 129, 128), (132, 133, 135, 134), (134, 135, 137, 136), (136, 137, 139, 138), (138, 139, 141, 140), (139, 137, 146, 147), (140, 141, 143, 142), (142, 143, 133, 132), (146, 144, 153, 150), (133, 143, 149, 145), (141, 139, 147, 148), (137, 135, 144, 146), (143, 141, 148, 149), (135, 133, 145, 144), (149, 148, 150, 152), (147, 146, 150, 151), (144, 145, 150, 153), (145, 149, 152, 150), (148, 147, 151, 150), (154, 155, 157, 156), (156, 157, 159, 158), (158, 159, 161, 160), (160, 161, 163, 162), (161, 159, 168, 169), (162, 163, 165, 164), (164, 165, 155, 154), (168, 166, 175, 172), (155, 165, 171, 167), (163, 161, 169, 170), (159, 157, 166, 168), (165, 163, 170, 171), (157, 155, 167, 166), (171, 170, 172, 174), (169, 168, 172, 173), (166, 167, 172, 175), (167, 171, 174, 172), (170, 169, 173, 172), (176, 177, 179, 178), (178, 179, 181, 180), (180, 181, 183, 182), (182, 183, 185, 184), (183, 181, 190, 191), (184, 185, 187, 186), (186, 187, 177, 176), (190, 188, 197, 194), (177, 187, 193, 189), (185, 183, 191, 192), (181, 179, 188, 190), (187, 185, 192, 193), (179, 177, 189, 188), (193, 192, 194, 196), (191, 190, 194, 195), (188, 189, 194, 197), (189, 193, 196, 194), (192, 191, 195, 194), (198, 199, 201, 200), (200, 201, 203, 202), (202, 203, 205, 204), (204, 205, 207, 206), (205, 203, 212, 213), (206, 207, 209, 208), (208, 209, 199, 198), (212, 210, 219, 216), (199, 209, 215, 211), (207, 205, 213, 214), (203, 201, 210, 212), (209, 207, 214, 215), (201, 199, 211, 210), (215, 214, 216, 218), (213, 212, 216, 217), (210, 211, 216, 219), (211, 215, 218, 216), (214, 213, 217, 216), (220, 221, 223, 222), (222, 223, 225, 224), (224, 225, 227, 226), (226, 227, 229, 228), (227, 225, 234, 235), (228, 229, 231, 230), (230, 231, 221, 220), (234, 232, 241, 238), (221, 231, 237, 233), (229, 227, 235, 236), (225, 223, 232, 234), (231, 229, 236, 237), (223, 221, 233, 232), (237, 236, 238, 240), (235, 234, 238, 239), (232, 233, 238, 241), (233, 237, 240, 238), (236, 235, 239, 238), (242, 243, 245, 244), (244, 245, 247, 246), (246, 247, 249, 248), (248, 249, 251, 250), (249, 247, 256, 257), (250, 251, 253, 252), (252, 253, 243, 242), (256, 254, 263, 260), (243, 253, 259, 255), (251, 249, 257, 258), (247, 245, 254, 256), (253, 251, 258, 259), (245, 243, 255, 254), (259, 258, 260, 262), (257, 256, 260, 261), (254, 255, 260, 263), (255, 259, 262, 260), (258, 257, 261, 260), (264, 265, 267, 266), (266, 267, 269, 268), (268, 269, 271, 270), (270, 271, 273, 272), (271, 269, 278, 279), (272, 273, 275, 274), (274, 275, 265, 264), (278, 276, 285, 282), (265, 275, 281, 277), (273, 271, 279, 280), (269, 267, 276, 278), (275, 273, 280, 281), (267, 265, 277, 276), (281, 280, 282, 284), (279, 278, 282, 283), (276, 277, 282, 285), (277, 281, 284, 282), (280, 279, 283, 282), (286, 287, 289, 288), (288, 289, 291, 290), (290, 291, 293, 292), (292, 293, 295, 294), (293, 291, 300, 301), (294, 295, 297, 296), (296, 297, 287, 286), (300, 298, 307, 304), (287, 297, 303, 299), (295, 293, 301, 302), (291, 289, 298, 300), (297, 295, 302, 303), (289, 287, 299, 298), (303, 302, 304, 306), (301, 300, 304, 305), (298, 299, 304, 307), (299, 303, 306, 304), (302, 301, 305, 304), (308, 309, 311, 310), (310, 311, 313, 312), (312, 313, 315, 314), (314, 315, 317, 316), (315, 313, 322, 323), (316, 317, 319, 318), (318, 319, 309, 308), (322, 320, 329, 326), (309, 319, 325, 321), (317, 315, 323, 324), (313, 311, 320, 322), (319, 317, 324, 325), (311, 309, 321, 320), (325, 324, 326, 328), (323, 322, 326, 327), (320, 321, 326, 329), (321, 325, 328, 326), (324, 323, 327, 326), (330, 331, 333, 332), (332, 333, 335, 334), (334, 335, 337, 336), (336, 337, 339, 338), (337, 335, 344, 345), (338, 339, 341, 340), (340, 341, 331, 330), (344, 342, 351, 348), (331, 341, 347, 343), (339, 337, 345, 346), (335, 333, 342, 344), (341, 339, 346, 347), (333, 331, 343, 342), (347, 346, 348, 350), (345, 344, 348, 349), (342, 343, 348, 351), (343, 347, 350, 348), (346, 345, 349, 348), (352, 353, 355, 354), (354, 355, 357, 356), (356, 357, 359, 358), (358, 359, 361, 360), (359, 357, 366, 367), (360, 361, 363, 362), (362, 363, 353, 352), (366, 364, 373, 370), (353, 363, 369, 365), (361, 359, 367, 368), (357, 355, 364, 366), (363, 361, 368, 369), (355, 353, 365, 364), (369, 368, 370, 372), (367, 366, 370, 371), (364, 365, 370, 373), (365, 369, 372, 370), (368, 367, 371, 370), (374, 375, 377, 376), (376, 377, 379, 378), (378, 379, 381, 380), (380, 381, 383, 382), (381, 379, 388, 389), (382, 383, 385, 384), (384, 385, 375, 374), (388, 386, 395, 392), (375, 385, 391, 387), (383, 381, 389, 390), (379, 377, 386, 388), (385, 383, 390, 391), (377, 375, 387, 386), (391, 390, 392, 394), (389, 388, 392, 393), (386, 387, 392, 395), (387, 391, 394, 392), (390, 389, 393, 392), (396, 397, 399, 398), (398, 399, 401, 400), (400, 401, 403, 402), (402, 403, 405, 404), (403, 401, 410, 411), (404, 405, 407, 406), (406, 407, 397, 396), (410, 408, 417, 414), (397, 407, 413, 409), (405, 403, 411, 412), (401, 399, 408, 410), (407, 405, 412, 413), (399, 397, 409, 408), (413, 412, 414, 416), (411, 410, 414, 415), (408, 409, 414, 417), (409, 413, 416, 414), (412, 411, 415, 414), (418, 419, 421, 420), (420, 421, 423, 422), (422, 423, 425, 424), (424, 425, 427, 426), (425, 423, 432, 433), (426, 427, 429, 428), (428, 429, 419, 418), (432, 430, 439, 436), (419, 429, 435, 431), (427, 425, 433, 434), (423, 421, 430, 432), (429, 427, 434, 435), (421, 419, 431, 430), (435, 434, 436, 438), (433, 432, 436, 437), (430, 431, 436, 439), (431, 435, 438, 436), (434, 433, 437, 436)])
me_cylinder_001.polygons.foreach_set('material_index', [0, 0, 0, 0, 0, 0, 0, 1, 0, 0, 0, 0, 0, 1, 1, 1, 1, 1, 0, 0, 0, 0, 0, 0, 0, 1, 0, 0, 0, 0, 0, 1, 1, 1, 1, 1, 0, 0, 0, 0, 0, 0, 0, 1, 0, 0, 0, 0, 0, 1, 1, 1, 1, 1, 0, 0, 0, 0, 0, 0, 0, 1, 0, 0, 0, 0, 0, 1, 1, 1, 1, 1, 0, 0, 0, 0, 0, 0, 0, 1, 0, 0, 0, 0, 0, 1, 1, 1, 1, 1, 0, 0, 0, 0, 0, 0, 0, 1, 0, 0, 0, 0, 0, 1, 1, 1, 1, 1, 0, 0, 0, 0, 0, 0, 0, 1, 0, 0, 0, 0, 0, 1, 1, 1, 1, 1, 0, 0, 0, 0, 0, 0, 0, 1, 0, 0, 0, 0, 0, 1, 1, 1, 1, 1, 0, 0, 0, 0, 0, 0, 0, 1, 0, 0, 0, 0, 0, 1, 1, 1, 1, 1, 0, 0, 0, 0, 0, 0, 0, 1, 0, 0, 0, 0, 0, 1, 1, 1, 1, 1, 0, 0, 0, 0, 0, 0, 0, 1, 0, 0, 0, 0, 0, 1, 1, 1, 1, 1, 0, 0, 0, 0, 0, 0, 0, 1, 0, 0, 0, 0, 0, 1, 1, 1, 1, 1, 0, 0, 0, 0, 0, 0, 0, 1, 0, 0, 0, 0, 0, 1, 1, 1, 1, 1, 0, 0, 0, 0, 0, 0, 0, 1, 0, 0, 0, 0, 0, 1, 1, 1, 1, 1, 0, 0, 0, 0, 0, 0, 0, 1, 0, 0, 0, 0, 0, 1, 1, 1, 1, 1, 0, 0, 0, 0, 0, 0, 0, 1, 0, 0, 0, 0, 0, 1, 1, 1, 1, 1, 0, 0, 0, 0, 0, 0, 0, 1, 0, 0, 0, 0, 0, 1, 1, 1, 1, 1, 0, 0, 0, 0, 0, 0, 0, 1, 0, 0, 0, 0, 0, 1, 1, 1, 1, 1, 0, 0, 0, 0, 0, 0, 0, 1, 0, 0, 0, 0, 0, 1, 1, 1, 1, 1, 0, 0, 0, 0, 0, 0, 0, 1, 0, 0, 0, 0, 0, 1, 1, 1, 1, 1])
_uv = me_cylinder_001.uv_layers.new(name='UVMap')
_uv.uv.foreach_set('vector', [0.5532, 0.9918, 0.5532, 0.9447, 0.5739, 0.9447, 0.5739, 0.9918, 0.1465, 0.7497, 0.1465, 0.6686, 0.1672, 0.6686, 0.1672, 0.7497, 0.1672, 0.7497, 0.1672, 0.6686, 0.1776, 0.6647, 0.1776, 0.7457, 0.868, 0.8914, 0.868, 0.8175, 0.8888, 0.8175, 0.8888, 0.8914, 0.7716, 0.5996, 0.7536, 0.61, 0.7397, 0.602, 0.7716, 0.5835, 0.6327, 0.3322, 0.6327, 0.2512, 0.6431, 0.2551, 0.6431, 0.3362, 0.6431, 0.3362, 0.6431, 0.2551, 0.6639, 0.2551, 0.6639, 0.3362, 0.8258, 0.2414, 0.7901, 0.2323, 0.808, 0.1992, 0.8258, 0.1662, 0.7716, 0.6412, 0.7896, 0.6308, 0.8036, 0.6389, 0.7716, 0.6573, 0.7896, 0.61, 0.7716, 0.5996, 0.7716, 0.5835, 0.8036, 0.602, 0.7536, 0.61, 0.7536, 0.6308, 0.7397, 0.6389, 0.7397, 0.602, 0.7896, 0.6308, 0.7896, 0.61, 0.8036, 0.602, 0.8036, 0.6389, 0.7536, 0.6308, 0.7716, 0.6412, 0.7716, 0.6573, 0.7397, 0.6389, 0.9022, 0.5304, 0.8941, 0.5525, 0.8393, 0.4985, 0.8708, 0.5145, 0.8627, 0.5718, 0.8393, 0.569, 0.8393, 0.4985, 0.851, 0.5352, 0.9983, 0.06461, 0.9614, 0.06461, 0.9798, 7.428e-08, 0.989, 0.0323, 0.7963, 0.1602, 0.7605, 0.1511, 0.7784, 0.1181, 0.7963, 0.08501, 0.8941, 0.5525, 0.8627, 0.5718, 0.851, 0.5352, 0.8393, 0.4985, 0.9661, 0.1321, 0.9661, 0.08501, 0.9869, 0.08501, 0.9869, 0.1321, 0.6151, 0.6685, 0.6151, 0.5875, 0.6358, 0.5875, 0.6358, 0.6685, 0.6358, 0.6685, 0.6358, 0.5875, 0.6462, 0.5835, 0.6462, 0.6646, 0.9096, 0.8914, 0.9096, 0.8175, 0.9303, 0.8175, 0.9303, 0.8914, 0.6827, 0.1115, 0.6647, 0.1011, 0.6647, 0.08501, 0.6966, 0.1035, 0.04882, 0.7457, 0.04882, 0.6647, 0.05921, 0.6686, 0.05921, 0.7497, 0.05921, 0.7497, 0.05921, 0.6686, 0.07998, 0.6686, 0.07998, 0.7497, 0.9615, 0.74, 0.9246, 0.74, 0.9338, 0.7036, 0.943, 0.6671, 0.6467, 0.1323, 0.6647, 0.1427, 0.6647, 0.1588, 0.6327, 0.1403, 0.6827, 0.1323, 0.6827, 0.1115, 0.6966, 0.1035, 0.6966, 0.1403, 0.6647, 0.1011, 0.6467, 0.1115, 0.6327, 0.1035, 0.6647, 0.08501, 0.6647, 0.1427, 0.6827, 0.1323, 0.6966, 0.1403, 0.6647, 0.1588, 0.6467, 0.1115, 0.6467, 0.1323, 0.6327, 0.1403, 0.6327, 0.1035, 0.174, 0.8554, 0.1659, 0.8774, 0.1111, 0.8235, 0.1426, 0.8394, 0.1345, 0.8967, 0.1111, 0.894, 0.1111, 0.8235, 0.1228, 0.8601, 0.1051, 0.9559, 0.06959, 0.966, 0.06959, 0.8988, 0.08733, 0.9273, 0.6847, 0.9622, 0.6478, 0.9622, 0.657, 0.9258, 0.6662, 0.8894, 0.1659, 0.8774, 0.1345, 0.8967, 0.1228, 0.8601, 0.1111, 0.8235, 0.627, 0.9365, 0.627, 0.8894, 0.6478, 0.8894, 0.6478, 0.9365, 0.7085, 0.6685, 0.7085, 0.5875, 0.7293, 0.5875, 0.7293, 0.6685, 0.7293, 0.6685, 0.7293, 0.5875, 0.7397, 0.5835, 0.7397, 0.6646, 0.09036, 0.8988, 0.09036, 0.8249, 0.1111, 0.8249, 0.1111, 0.8988, 0.6338, 0.7688, 0.6158, 0.7584, 0.6158, 0.7423, 0.6478, 0.7608, 0.695, 0.2472, 0.695, 0.1662, 0.7054, 0.1701, 0.7054, 0.2512, 0.7054, 0.2512, 0.7054, 0.1701, 0.7262, 0.1701, 0.7262, 0.2512, 0.1111, 0.8249, 0.07537, 0.8158, 0.09325, 0.7828, 0.1111, 0.7497, 0.5979, 0.7896, 0.6158, 0.8, 0.6158, 0.8161, 0.5839, 0.7976, 0.6338, 0.7896, 0.6338, 0.7688, 0.6478, 0.7608, 0.6478, 0.7976, 0.6158, 0.7584, 0.5979, 0.7688, 0.5839, 0.7608, 0.6158, 0.7423, 0.6158, 0.8, 0.6338, 0.7896, 0.6478, 0.7976, 0.6158, 0.8161, 0.5979, 0.7688, 0.5979, 0.7896, 0.5839, 0.7976, 0.5839, 0.7608, 0.9245, 0.03191, 0.9164, 0.05398, 0.8616, 8.597e-08, 0.893, 0.01596, 0.8849, 0.07328, 0.8616, 0.07051, 0.8616, 8.597e-08, 0.8733, 0.03664, 0.9807, 0.3729, 0.9453, 0.3831, 0.9453, 0.3159, 0.963, 0.3444, 0.8616, 0.2414, 0.8258, 0.2323, 0.8437, 0.1992, 0.8616, 0.1662, 0.9164, 0.05398, 0.8849, 0.07328, 0.8733, 0.03664, 0.8616, 8.597e-08, 0.9729, 0.6374, 0.9729, 0.5903, 0.9937, 0.5903, 0.9937, 0.6374, 0.3473, 0.7497, 0.3473, 0.6686, 0.3681, 0.6686, 0.3681, 0.7497, 0.3681, 0.7497, 0.3681, 0.6686, 0.3785, 0.6647, 0.3785, 0.7457, 0.5532, 0.8236, 0.5532, 0.7497, 0.5739, 0.7497, 0.5739, 0.8236, 0.7581, 0.3411, 0.7401, 0.3515, 0.7262, 0.3434, 0.7581, 0.325, 0.6327, 0.4173, 0.6327, 0.3362, 0.6431, 0.3401, 0.6431, 0.4212, 0.6431, 0.4212, 0.6431, 0.3401, 0.6639, 0.3401, 0.6639, 0.4212, 0.2779, 0.8287, 0.2421, 0.8197, 0.26, 0.7866, 0.2779, 0.7535, 0.7581, 0.3826, 0.7761, 0.3722, 0.7901, 0.3803, 0.7581, 0.3987, 0.7761, 0.3515, 0.7581, 0.3411, 0.7581, 0.325, 0.7901, 0.3434, 0.7401, 0.3515, 0.7401, 0.3722, 0.7262, 0.3803, 0.7262, 0.3434, 0.7761, 0.3722, 0.7761, 0.3515, 0.7901, 0.3434, 0.7901, 0.3803, 0.7401, 0.3722, 0.7581, 0.3826, 0.7581, 0.3987, 0.7262, 0.3803, 0.2415, 0.894, 0.2182, 0.8967, 0.2415, 0.8235, 0.2415, 0.8587, 0.1867, 0.8774, 0.1786, 0.8554, 0.2415, 0.8235, 0.2141, 0.8505, 0.9661, 0.4783, 0.9307, 0.4884, 0.9307, 0.4212, 0.9484, 0.4497, 0.3162, 0.8249, 0.2804, 0.8158, 0.2983, 0.7828, 0.3162, 0.7497, 0.2182, 0.8967, 0.1867, 0.8774, 0.2141, 0.8505, 0.2415, 0.8235, 0.46, 0.9393, 0.46, 0.8922, 0.4807, 0.8922, 0.4807, 0.9393, 0.07998, 0.7497, 0.07998, 0.6686, 0.1007, 0.6686, 0.1007, 0.7497, 0.1007, 0.7497, 0.1007, 0.6686, 0.1111, 0.6647, 0.1111, 0.7457, 0.9022, 0.5725, 0.9022, 0.4985, 0.923, 0.4985, 0.923, 0.5725, 0.6647, 0.4373, 0.6467, 0.4477, 0.6327, 0.4396, 0.6647, 0.4212, 0.2467, 0.6646, 0.2467, 0.5835, 0.2571, 0.5875, 0.2571, 0.6685, 0.2571, 0.6685, 0.2571, 0.5875, 0.2779, 0.5875, 0.2779, 0.6685, 0.868, 0.9636, 0.8311, 0.9636, 0.8404, 0.9272, 0.8496, 0.8908, 0.6647, 0.4789, 0.6827, 0.4685, 0.6966, 0.4765, 0.6647, 0.495, 0.6827, 0.4477, 0.6647, 0.4373, 0.6647, 0.4212, 0.6966, 0.4396, 0.6467, 0.4477, 0.6467, 0.4685, 0.6327, 0.4765, 0.6327, 0.4396, 0.6827, 0.4685, 0.6827, 0.4477, 0.6966, 0.4396, 0.6966, 0.4765, 0.6467, 0.4685, 0.6647, 0.4789, 0.6647, 0.495, 0.6327, 0.4765, 0.6478, 0.848, 0.6397, 0.8701, 0.5849, 0.8161, 0.6164, 0.832, 0.6083, 0.8894, 0.5849, 0.8866, 0.5849, 0.8161, 0.5966, 0.8527, 0.03547, 0.9639, -2.468e-10, 0.9538, 0.03547, 0.8967, 0.03547, 0.9303, 0.7413, 0.9631, 0.7044, 0.9631, 0.7136, 0.9266, 0.7228, 0.8902, 0.6397, 0.8701, 0.6083, 0.8894, 0.5966, 0.8527, 0.5849, 0.8161, 0.9672, 0.8646, 0.9672, 0.8175, 0.988, 0.8175, 0.988, 0.8646, 0.695, 0.4212, 0.695, 0.3401, 0.7158, 0.3401, 0.7158, 0.4212, 0.7158, 0.4212, 0.7158, 0.3401, 0.7262, 0.3362, 0.7262, 0.4173, 0.9245, 0.3141, 0.9245, 0.2401, 0.9453, 0.2401, 0.9453, 0.3141, 0.7716, 0.5146, 0.7536, 0.525, 0.7397, 0.517, 0.7716, 0.4985, 0.1153, 0.7457, 0.1153, 0.6647, 0.1257, 0.6686, 0.1257, 0.7497, 0.1257, 0.7497, 0.1257, 0.6686, 0.1465, 0.6686, 0.1465, 0.7497, 0.832, 0.4964, 0.7963, 0.4873, 0.8141, 0.4543, 0.832, 0.4212, 0.7716, 0.5562, 0.7896, 0.5458, 0.8036, 0.5538, 0.7716, 0.5723, 0.7896, 0.525, 0.7716, 0.5146, 0.7716, 0.4985, 0.8036, 0.517, 0.7536, 0.525, 0.7536, 0.5458, 0.7397, 0.5538, 0.7397, 0.517, 0.7896, 0.5458, 0.7896, 0.525, 0.8036, 0.517, 0.8036, 0.5538, 0.7536, 0.5458, 0.7716, 0.5562, 0.7716, 0.5723, 0.7397, 0.5538, 0.8041, 0.848, 0.796, 0.8701, 0.7413, 0.8161, 0.7727, 0.832, 0.7646, 0.8894, 0.7413, 0.8866, 0.7413, 0.8161, 0.7529, 0.8527, 0.9729, 0.6473, 0.9374, 0.6575, 0.9374, 0.5903, 0.9551, 0.6188, 0.6218, 0.9622, 0.5849, 0.9622, 0.5941, 0.9258, 0.6034, 0.8894, 0.796, 0.8701, 0.7646, 0.8894, 0.7529, 0.8527, 0.7413, 0.8161, 0.03547, 0.9439, 0.03547, 0.8967, 0.05624, 0.8967, 0.05624, 0.9439, 0.3961, 0.7497, 0.3961, 0.6686, 0.4169, 0.6686, 0.4169, 0.7497, 0.4169, 0.7497, 0.4169, 0.6686, 0.4273, 0.6647, 0.4273, 0.7457, 0.9166, 0.6575, 0.9166, 0.5835, 0.9374, 0.5835, 0.9374, 0.6575, 0.6797, 0.7584, 0.6617, 0.7688, 0.6478, 0.7608, 0.6797, 0.7423, 0.6774, 0.6646, 0.6774, 0.5835, 0.6878, 0.5875, 0.6878, 0.6685, 0.6878, 0.6685, 0.6878, 0.5875, 0.7085, 0.5875, 0.7085, 0.6685, 0.8258, 0.3075, 0.7901, 0.3165, 0.7901, 0.2789, 0.7901, 0.2414, 0.6797, 0.8, 0.6977, 0.7896, 0.7117, 0.7976, 0.6797, 0.8161, 0.6977, 0.7688, 0.6797, 0.7584, 0.6797, 0.7423, 0.7117, 0.7608, 0.6617, 0.7688, 0.6617, 0.7896, 0.6478, 0.7976, 0.6478, 0.7608, 0.6977, 0.7896, 0.6977, 0.7688, 0.7117, 0.7608, 0.7117, 0.7976, 0.6617, 0.7896, 0.6797, 0.8, 0.6797, 0.8161, 0.6478, 0.7976, 0.4807, 0.8508, 0.4726, 0.8729, 0.4179, 0.8189, 0.4493, 0.8348, 0.4412, 0.8922, 0.4179, 0.8894, 0.4179, 0.8189, 0.4295, 0.8555, 0.1466, 0.9538, 0.1111, 0.9639, 0.1111, 0.8967, 0.1289, 0.9253, 0.8311, 0.9636, 0.7943, 0.9636, 0.8035, 0.9272, 0.8127, 0.8908, 0.4726, 0.8729, 0.4412, 0.8922, 0.4295, 0.8555, 0.4179, 0.8189, 0.03547, 0.991, 0.03547, 0.9439, 0.05624, 0.9439, 0.05624, 0.991, 0.1953, 0.7497, 0.1953, 0.6686, 0.2161, 0.6686, 0.2161, 0.7497, 0.2161, 0.7497, 0.2161, 0.6686, 0.2264, 0.6647, 0.2264, 0.7457, 0.8888, 0.8914, 0.8888, 0.8175, 0.9096, 0.8175, 0.9096, 0.8914, 0.7465, 0.4477, 0.7286, 0.4373, 0.7286, 0.4212, 0.7605, 0.4396, 0.7085, 0.5796, 0.7085, 0.4985, 0.7189, 0.5025, 0.7189, 0.5835, 0.7189, 0.5835, 0.7189, 0.5025, 0.7397, 0.5025, 0.7397, 0.5835, 0.8616, 0.3165, 0.8258, 0.3075, 0.8437, 0.2744, 0.8616, 0.2414, 0.7106, 0.4685, 0.7286, 0.4789, 0.7286, 0.495, 0.6966, 0.4765, 0.7465, 0.4685, 0.7465, 0.4477, 0.7605, 0.4396, 0.7605, 0.4765, 0.7286, 0.4373, 0.7106, 0.4477, 0.6966, 0.4396, 0.7286, 0.4212, 0.7286, 0.4789, 0.7465, 0.4685, 0.7605, 0.4765, 0.7286, 0.495, 0.7106, 0.4477, 0.7106, 0.4685, 0.6966, 0.4765, 0.6966, 0.4396, 0.305, 0.8606, 0.2969, 0.8827, 0.2421, 0.8287, 0.2735, 0.8447, 0.2654, 0.902, 0.2421, 0.8992, 0.2421, 0.8287, 0.2538, 0.8654, 0.9792, 0.5556, 0.9438, 0.5657, 0.9438, 0.4985, 0.9615, 0.527, 0.7782, 0.9622, 0.7413, 0.9622, 0.7505, 0.9258, 0.7597, 0.8894, 0.2969, 0.8827, 0.2654, 0.902, 0.2538, 0.8654, 0.2421, 0.8287, 0.5532, 0.9447, 0.5532, 0.8976, 0.5739, 0.8976, 0.5739, 0.9447, 0.2467, 0.7535, 0.2467, 0.6725, 0.2675, 0.6725, 0.2675, 0.7535, 0.2675, 0.7535, 0.2675, 0.6725, 0.2779, 0.6685, 0.2779, 0.7496, 0.7205, 0.8163, 0.7205, 0.7423, 0.7413, 0.7423, 0.7413, 0.8163, 0.7732, 0.7584, 0.7552, 0.7688, 0.7413, 0.7608, 0.7732, 0.7423, 0.445, 0.5796, 0.445, 0.4985, 0.4554, 0.5025, 0.4554, 0.5835, 0.4554, 0.5835, 0.4554, 0.5025, 0.4761, 0.5025, 0.4761, 0.5835, 0.8616, 0.07518, 0.8258, 0.06613, 0.8437, 0.03306, 0.8616, 1.053e-07, 0.7732, 0.8, 0.7912, 0.7896, 0.8052, 0.7976, 0.7732, 0.8161, 0.7912, 0.7688, 0.7732, 0.7584, 0.7732, 0.7423, 0.8052, 0.7608, 0.7552, 0.7688, 0.7552, 0.7896, 0.7413, 0.7976, 0.7413, 0.7608, 0.7912, 0.7896, 0.7912, 0.7688, 0.8052, 0.7608, 0.8052, 0.7976, 0.7552, 0.7896, 0.7732, 0.8, 0.7732, 0.8161, 0.7413, 0.7976, 0.9245, 0.1981, 0.9164, 0.2201, 0.8616, 0.1662, 0.893, 0.1821, 0.8849, 0.2394, 0.8616, 0.2367, 0.8616, 0.1662, 0.8733, 0.2028, 0.9983, 0.7317, 0.9615, 0.7317, 0.9799, 0.6671, 0.9891, 0.6994, 0.4807, 0.8098, 0.445, 0.8189, 0.445, 0.7813, 0.445, 0.7437, 0.9164, 0.2201, 0.8849, 0.2394, 0.8733, 0.2028, 0.8616, 0.1662, 0.627, 0.9836, 0.627, 0.9365, 0.6478, 0.9365, 0.6478, 0.9836, 0.6151, 0.5835, 0.6151, 0.5025, 0.6358, 0.5025, 0.6358, 0.5835, 0.6358, 0.5835, 0.6358, 0.5025, 0.6462, 0.4985, 0.6462, 0.5796, 0.9245, 0.3898, 0.9245, 0.3159, 0.9453, 0.3159, 0.9453, 0.3898, 0.7273, 0.695, 0.7093, 0.6846, 0.7093, 0.6685, 0.7413, 0.687, 0.6327, 0.2472, 0.6327, 0.1662, 0.6431, 0.1701, 0.6431, 0.2512, 0.6431, 0.2512, 0.6431, 0.1701, 0.6639, 0.1701, 0.6639, 0.2512, 0.9049, 0.9643, 0.868, 0.9643, 0.8773, 0.9279, 0.8865, 0.8914, 0.6913, 0.7158, 0.7093, 0.7262, 0.7093, 0.7423, 0.6774, 0.7239, 0.7273, 0.7158, 0.7273, 0.695, 0.7413, 0.687, 0.7413, 0.7239, 0.7093, 0.6846, 0.6913, 0.695, 0.6774, 0.687, 0.7093, 0.6685, 0.7093, 0.7262, 0.7273, 0.7158, 0.7413, 0.7239, 0.7093, 0.7423, 0.6913, 0.695, 0.6913, 0.7158, 0.6774, 0.7239, 0.6774, 0.687, 0.379, 0.8554, 0.3709, 0.8774, 0.3162, 0.8235, 0.3476, 0.8394, 0.3395, 0.8967, 0.3162, 0.894, 0.3162, 0.8235, 0.3278, 0.8601, 0.3516, 0.9538, 0.3162, 0.9639, 0.3162, 0.8967, 0.3339, 0.9253, 0.5174, 0.8249, 0.4817, 0.8158, 0.4995, 0.7828, 0.5174, 0.7497, 0.3709, 0.8774, 0.3395, 0.8967, 0.3278, 0.8601, 0.3162, 0.8235, 0.2141, 0.991, 0.2141, 0.9439, 0.2349, 0.9439, 0.2349, 0.991, 0.4863, 0.7497, 0.4863, 0.6686, 0.507, 0.6686, 0.507, 0.7497, 0.507, 0.7497, 0.507, 0.6686, 0.5174, 0.6647, 0.5174, 0.7457, 0.8959, 0.6575, 0.8959, 0.5835, 0.9166, 0.5835, 0.9166, 0.6575, 0.7732, 0.6846, 0.7552, 0.695, 0.7413, 0.687, 0.7732, 0.6685, 0.2779, 0.7457, 0.2779, 0.6647, 0.2882, 0.6686, 0.2882, 0.7497, 0.2882, 0.7497, 0.2882, 0.6686, 0.309, 0.6686, 0.309, 0.7497, 0.8258, 0.3917, 0.7901, 0.3827, 0.808, 0.3496, 0.8258, 0.3165, 0.7732, 0.7262, 0.7912, 0.7158, 0.8052, 0.7239, 0.7732, 0.7423, 0.7912, 0.695, 0.7732, 0.6846, 0.7732, 0.6685, 0.8052, 0.687, 0.7552, 0.695, 0.7552, 0.7158, 0.7413, 0.7239, 0.7413, 0.687, 0.7912, 0.7158, 0.7912, 0.695, 0.8052, 0.687, 0.8052, 0.7239, 0.7552, 0.7158, 0.7732, 0.7262, 0.7732, 0.7423, 0.7413, 0.7239, 0.868, 0.8494, 0.8599, 0.8715, 0.8052, 0.8175, 0.8366, 0.8334, 0.8285, 0.8908, 0.8052, 0.888, 0.8052, 0.8175, 0.8168, 0.8541, 0.5171, 0.9552, 0.4817, 0.9653, 0.4817, 0.8981, 0.4994, 0.9267, 0.7963, 0.4873, 0.7605, 0.4964, 0.7605, 0.4588, 0.7605, 0.4212, 0.8599, 0.8715, 0.8285, 0.8908, 0.8168, 0.8541, 0.8052, 0.8175, 0.9615, 0.7789, 0.9615, 0.7317, 0.9822, 0.7317, 0.9822, 0.7789, 0.6639, 0.08501, 0.6639, 0.003943, 0.6846, 0.003943, 0.6846, 0.08501, 0.6846, 0.08501, 0.6846, 0.003943, 0.695, 7.428e-08, 0.695, 0.08107, 0.5532, 0.8976, 0.5532, 0.8236, 0.5739, 0.8236, 0.5739, 0.8976, 0.7581, 0.01612, 0.7401, 0.0265, 0.7262, 0.01844, 0.7581, 7.428e-08, 0.6639, 0.2472, 0.6639, 0.1662, 0.6743, 0.1701, 0.6743, 0.2512, 0.6743, 0.2512, 0.6743, 0.1701, 0.695, 0.1701, 0.695, 0.2512, 0.8258, 0.07518, 0.7901, 0.06613, 0.808, 0.03306, 0.8258, 7.354e-08, 0.7581, 0.05766, 0.7761, 0.04727, 0.7901, 0.05533, 0.7581, 0.07378, 0.7761, 0.0265, 0.7581, 0.01612, 0.7581, 7.428e-08, 0.7901, 0.01844, 0.7401, 0.0265, 0.7401, 0.04727, 0.7262, 0.05533, 0.7262, 0.01844, 0.7761, 0.04727, 0.7761, 0.0265, 0.7901, 0.01844, 0.7901, 0.05533, 0.7401, 0.04727, 0.7581, 0.05766, 0.7581, 0.07378, 0.7262, 0.05533, 0.9307, 0.4531, 0.9226, 0.4752, 0.8678, 0.4212, 0.8992, 0.4372, 0.8911, 0.4945, 0.8678, 0.4917, 0.8678, 0.4212, 0.8795, 0.4578, 0.2141, 0.9639, 0.1786, 0.9538, 0.2141, 0.8967, 0.2141, 0.9303, 0.5532, 0.8249, 0.5174, 0.8158, 0.5353, 0.7828, 0.5532, 0.7497, 0.9226, 0.4752, 0.8911, 0.4945, 0.8795, 0.4578, 0.8678, 0.4212, 0.9792, 0.5456, 0.9792, 0.4985, 1.0, 0.4985, 1.0, 0.5456, 0.5174, 0.7497, 0.5174, 0.6686, 0.5382, 0.6686, 0.5382, 0.7497, 0.5382, 0.7497, 0.5382, 0.6686, 0.5486, 0.6647, 0.5486, 0.7457, 0.7205, 0.8902, 0.7205, 0.8163, 0.7413, 0.8163, 0.7413, 0.8902, 0.2096, 0.7658, 0.1916, 0.7762, 0.1776, 0.7681, 0.2096, 0.7497, 0.6639, 0.3322, 0.6639, 0.2512, 0.6743, 0.2551, 0.6743, 0.3362, 0.6743, 0.3362, 0.6743, 0.2551, 0.695, 0.2551, 0.695, 0.3362, 0.8751, 0.6587, 0.8393, 0.6497, 0.8572, 0.6166, 0.8751, 0.5835, 0.2096, 0.8074, 0.2276, 0.797, 0.2415, 0.805, 0.2096, 0.8235, 0.2276, 0.7762, 0.2096, 0.7658, 0.2096, 0.7497, 0.2415, 0.7681, 0.1916, 0.7762, 0.1916, 0.797, 0.1776, 0.805, 0.1776, 0.7681, 0.2276, 0.797, 0.2276, 0.7762, 0.2415, 0.7681, 0.2415, 0.805, 0.1916, 0.797, 0.2096, 0.8074, 0.2096, 0.8235, 0.1776, 0.805, 0.9245, 0.387, 0.9011, 0.3898, 0.9245, 0.3165, 0.9245, 0.3518, 0.8697, 0.3705, 0.8616, 0.3484, 0.9245, 0.3165, 0.8971, 0.3435, 0.9807, 0.3057, 0.9453, 0.3159, 0.9453, 0.2487, 0.963, 0.2772, 0.4807, 0.7347, 0.445, 0.7437, 0.445, 0.7061, 0.445, 0.6685, 0.9011, 0.3898, 0.8697, 0.3705, 0.8971, 0.3435, 0.9245, 0.3165, 0.6566, 0.7157, 0.6566, 0.6685, 0.6774, 0.6685, 0.6774, 0.7157, 0.445, 0.6685, 0.445, 0.5875, 0.4657, 0.5875, 0.4657, 0.6685, 0.4657, 0.6685, 0.4657, 0.5875, 0.4761, 0.5835, 0.4761, 0.6646, 0.8751, 0.6575, 0.8751, 0.5835, 0.8959, 0.5835, 0.8959, 0.6575, 0.03195, 0.7658, 0.01396, 0.7762, 0.0, 0.7681, 0.03195, 0.7497, 0.5839, 0.6646, 0.5839, 0.5835, 0.5943, 0.5875, 0.5943, 0.6685, 0.5943, 0.6685, 0.5943, 0.5875, 0.6151, 0.5875, 0.6151, 0.6685, 0.8678, 0.4873, 0.832, 0.4964, 0.832, 0.4588, 0.832, 0.4212, 0.03195, 0.8074, 0.04994, 0.797, 0.06389, 0.805, 0.03195, 0.8235, 0.04994, 0.7762, 0.03195, 0.7658, 0.03195, 0.7497, 0.06389, 0.7681, 0.01396, 0.7762, 0.01396, 0.797, 0.0, 0.805, 0.0, 0.7681, 0.04994, 0.797, 0.04994, 0.7762, 0.06389, 0.7681, 0.06389, 0.805, 0.01396, 0.797, 0.03195, 0.8074, 0.03195, 0.8235, 0.0, 0.805, 0.9038, 0.8128, 0.8805, 0.8156, 0.9038, 0.7423, 0.9038, 0.7776, 0.849, 0.7963, 0.8409, 0.7742, 0.9038, 0.7423, 0.8764, 0.7693, 0.9661, 0.1421, 0.9307, 0.1522, 0.9307, 0.08501, 0.9484, 0.1135, 0.4158, 0.8249, 0.3801, 0.8158, 0.3979, 0.7828, 0.4158, 0.7497, 0.8805, 0.8156, 0.849, 0.7963, 0.8764, 0.7693, 0.9038, 0.7423, 0.1579, 0.991, 0.1579, 0.9439, 0.1786, 0.9439, 0.1786, 0.991, 0.6462, 0.6685, 0.6462, 0.5875, 0.667, 0.5875, 0.667, 0.6685, 0.667, 0.6685, 0.667, 0.5875, 0.6774, 0.5835, 0.6774, 0.6646, 0.06959, 0.8988, 0.06959, 0.8249, 0.09036, 0.8249, 0.09036, 0.8988, 0.6158, 0.6846, 0.5979, 0.695, 0.5839, 0.687, 0.6158, 0.6685, 0.2467, 0.5796, 0.2467, 0.4985, 0.2571, 0.5025, 0.2571, 0.5835, 0.2571, 0.5835, 0.2571, 0.5025, 0.2779, 0.5025, 0.2779, 0.5835, 0.8393, 0.5646, 0.8036, 0.5737, 0.8036, 0.5361, 0.8036, 0.4985, 0.6158, 0.7262, 0.6338, 0.7158, 0.6478, 0.7239, 0.6158, 0.7423, 0.6338, 0.695, 0.6158, 0.6846, 0.6158, 0.6685, 0.6478, 0.687, 0.5979, 0.695, 0.5979, 0.7158, 0.5839, 0.7239, 0.5839, 0.687, 0.6338, 0.7158, 0.6338, 0.695, 0.6478, 0.687, 0.6478, 0.7239, 0.5979, 0.7158, 0.6158, 0.7262, 0.6158, 0.7423, 0.5839, 0.7239, 0.5445, 0.8568, 0.5364, 0.8789, 0.4817, 0.8249, 0.5131, 0.8408, 0.505, 0.8981, 0.4817, 0.8954, 0.4817, 0.8249, 0.4933, 0.8615, 0.9821, 0.2308, 0.9453, 0.2308, 0.9637, 0.1662, 0.9729, 0.1985, 0.9614, 0.07288, 0.9245, 0.07288, 0.9337, 0.03644, 0.9429, 4.952e-08, 0.5364, 0.8789, 0.505, 0.8981, 0.4933, 0.8615, 0.4817, 0.8249, 0.1579, 0.9439, 0.1579, 0.8967, 0.1786, 0.8967, 0.1786, 0.9439, 0.3162, 0.7497, 0.3162, 0.6686, 0.3369, 0.6686, 0.3369, 0.7497, 0.3369, 0.7497, 0.3369, 0.6686, 0.3473, 0.6647, 0.3473, 0.7457, 0.923, 0.5725, 0.923, 0.4985, 0.9438, 0.4985, 0.9438, 0.5725, 0.3481, 0.7658, 0.3301, 0.7762, 0.3162, 0.7681, 0.3481, 0.7497, 0.695, 0.3322, 0.695, 0.2512, 0.7054, 0.2551, 0.7054, 0.3362, 0.7054, 0.3362, 0.7054, 0.2551, 0.7262, 0.2551, 0.7262, 0.3362, 0.8678, 0.1511, 0.832, 0.1602, 0.832, 0.1226, 0.832, 0.08501, 0.3481, 0.8074, 0.3661, 0.797, 0.3801, 0.805, 0.3481, 0.8235, 0.3661, 0.7762, 0.3481, 0.7658, 0.3481, 0.7497, 0.3801, 0.7681, 0.3301, 0.7762, 0.3301, 0.797, 0.3162, 0.805, 0.3162, 0.7681, 0.3661, 0.797, 0.3661, 0.7762, 0.3801, 0.7681, 0.3801, 0.805, 0.3301, 0.797, 0.3481, 0.8074, 0.3481, 0.8235, 0.3162, 0.805, 0.7107, 0.8866, 0.6873, 0.8894, 0.7107, 0.8161, 0.7107, 0.8513, 0.6559, 0.8701, 0.6478, 0.848, 0.7107, 0.8161, 0.6833, 0.8431, 0.2776, 0.9591, 0.2421, 0.9692, 0.2421, 0.902, 0.2598, 0.9305, 0.4547, 0.965, 0.4179, 0.965, 0.4271, 0.9286, 0.4363, 0.8922, 0.6873, 0.8894, 0.6559, 0.8701, 0.6833, 0.8431, 0.7107, 0.8161, 0.46, 0.9864, 0.46, 0.9393, 0.4807, 0.9393, 0.4807, 0.9864, 0.6462, 0.5835, 0.6462, 0.5025, 0.667, 0.5025, 0.667, 0.5835, 0.667, 0.5835, 0.667, 0.5025, 0.6774, 0.4985, 0.6774, 0.5796, 0.9038, 0.7411, 0.9038, 0.6671, 0.9246, 0.6671, 0.9246, 0.7411, 0.7761, 0.2777, 0.7581, 0.2673, 0.7581, 0.2512, 0.7901, 0.2696, 0.695, 0.08107, 0.695, 8.666e-08, 0.7054, 0.003943, 0.7054, 0.08501, 0.7054, 0.08501, 0.7054, 0.003943, 0.7262, 0.003943, 0.7262, 0.08501, 0.8393, 0.6587, 0.8036, 0.6497, 0.8215, 0.6166, 0.8393, 0.5835, 0.7401, 0.2985, 0.7581, 0.3088, 0.7581, 0.325, 0.7262, 0.3065, 0.7761, 0.2985, 0.7761, 0.2777, 0.7901, 0.2696, 0.7901, 0.3065, 0.7581, 0.2673, 0.7401, 0.2777, 0.7262, 0.2696, 0.7581, 0.2512, 0.7581, 0.3088, 0.7761, 0.2985, 0.7901, 0.3065, 0.7581, 0.325, 0.7401, 0.2777, 0.7401, 0.2985, 0.7262, 0.3065, 0.7262, 0.2696, 0.9245, 0.2752, 0.9164, 0.2972, 0.8616, 0.2433, 0.893, 0.2592, 0.8849, 0.3165, 0.8616, 0.3138, 0.8616, 0.2433, 0.8733, 0.2799, 0.9834, 0.956, 0.9465, 0.956, 0.9649, 0.8914, 0.9741, 0.9237, 0.9465, 0.9643, 0.9096, 0.9643, 0.9188, 0.9279, 0.928, 0.8914, 0.9164, 0.2972, 0.8849, 0.3165, 0.8733, 0.2799, 0.8616, 0.2433, 0.4158, 0.7968, 0.4158, 0.7497, 0.4366, 0.7497, 0.4366, 0.7968, 0.0, 0.7497, 0.0, 0.6686, 0.02077, 0.6686, 0.02077, 0.7497, 0.02077, 0.7497, 0.02077, 0.6686, 0.03116, 0.6647, 0.03116, 0.7457, 0.3801, 0.8988, 0.3801, 0.8249, 0.4008, 0.8249, 0.4008, 0.8988, 0.7761, 0.1927, 0.7581, 0.1823, 0.7581, 0.1662, 0.7901, 0.1846, 0.6639, 0.4173, 0.6639, 0.3362, 0.6743, 0.3401, 0.6743, 0.4212, 0.6743, 0.4212, 0.6743, 0.3401, 0.695, 0.3401, 0.695, 0.4212, 0.8409, 0.7333, 0.8052, 0.7423, 0.8052, 0.7047, 0.8052, 0.6671, 0.7401, 0.2134, 0.7581, 0.2238, 0.7581, 0.2399, 0.7262, 0.2215, 0.7761, 0.2134, 0.7761, 0.1927, 0.7901, 0.1846, 0.7901, 0.2215, 0.7581, 0.1823, 0.7401, 0.1927, 0.7262, 0.1846, 0.7581, 0.1662, 0.7581, 0.2238, 0.7761, 0.2134, 0.7901, 0.2215, 0.7581, 0.2399, 0.7401, 0.1927, 0.7401, 0.2134, 0.7262, 0.2215, 0.7262, 0.1846, 0.9307, 0.1169, 0.9226, 0.139, 0.8678, 0.08501, 0.8992, 0.101, 0.8911, 0.1583, 0.8678, 0.1555, 0.8678, 0.08501, 0.8795, 0.1216, 0.313, 0.9692, 0.2776, 0.9591, 0.313, 0.902, 0.313, 0.9356, 0.9672, 0.8904, 0.9303, 0.8904, 0.9396, 0.8539, 0.9488, 0.8175, 0.9226, 0.139, 0.8911, 0.1583, 0.8795, 0.1216, 0.8678, 0.08501, 0.9661, 0.4683, 0.9661, 0.4212, 0.9869, 0.4212, 0.9869, 0.4683, 0.6327, 0.08501, 0.6327, 0.003943, 0.6535, 0.003943, 0.6535, 0.08501, 0.6535, 0.08501, 0.6535, 0.003943, 0.6639, 7.428e-08, 0.6639, 0.08107, 0.9245, 0.2401, 0.9245, 0.1662, 0.9453, 0.1662, 0.9453, 0.2401, 0.7465, 0.1115, 0.7286, 0.1011, 0.7286, 0.08501, 0.7605, 0.1035, 0.5839, 0.5796, 0.5839, 0.4985, 0.5943, 0.5025, 0.5943, 0.5835, 0.5943, 0.5835, 0.5943, 0.5025, 0.6151, 0.5025, 0.6151, 0.5835, 0.832, 0.1602, 0.7963, 0.1511, 0.8141, 0.1181, 0.832, 0.08501, 0.7106, 0.1323, 0.7286, 0.1427, 0.7286, 0.1588, 0.6966, 0.1403, 0.7465, 0.1323, 0.7465, 0.1115, 0.7605, 0.1035, 0.7605, 0.1403, 0.7286, 0.1011, 0.7106, 0.1115, 0.6966, 0.1035, 0.7286, 0.08501, 0.7286, 0.1427, 0.7465, 0.1323, 0.7605, 0.1403, 0.7286, 0.1588, 0.7106, 0.1115, 0.7106, 0.1323, 0.6966, 0.1403, 0.6966, 0.1035, 0.9038, 0.699, 0.8957, 0.7211, 0.8409, 0.6671, 0.8724, 0.6831, 0.8643, 0.7404, 0.8409, 0.7376, 0.8409, 0.6671, 0.8526, 0.7038, 0.4008, 0.9559, 0.3654, 0.966, 0.3654, 0.8988, 0.3831, 0.9273, 0.9615, 0.8152, 0.9246, 0.8152, 0.9338, 0.7787, 0.943, 0.7423, 0.8957, 0.7211, 0.8643, 0.7404, 0.8526, 0.7038, 0.8409, 0.6671, 0.2141, 0.9439, 0.2141, 0.8967, 0.2349, 0.8967, 0.2349, 0.9439, 0.5527, 0.7497, 0.5527, 0.6686, 0.5735, 0.6686, 0.5735, 0.7497, 0.5735, 0.7497, 0.5735, 0.6686, 0.5839, 0.6647, 0.5839, 0.7457, 0.9038, 0.8163, 0.9038, 0.7423, 0.9246, 0.7423, 0.9246, 0.8163, 0.1431, 0.7658, 0.1251, 0.7762, 0.1111, 0.7681, 0.1431, 0.7497, 0.6774, 0.5796, 0.6774, 0.4985, 0.6878, 0.5025, 0.6878, 0.5835, 0.6878, 0.5835, 0.6878, 0.5025, 0.7085, 0.5025, 0.7085, 0.5835, 0.8409, 0.8084, 0.8052, 0.8175, 0.8052, 0.7799, 0.8052, 0.7423, 0.1431, 0.8074, 0.1611, 0.797, 0.175, 0.805, 0.1431, 0.8235, 0.1611, 0.7762, 0.1431, 0.7658, 0.1431, 0.7497, 0.175, 0.7681, 0.1251, 0.7762, 0.1251, 0.797, 0.1111, 0.805, 0.1111, 0.7681, 0.1611, 0.797, 0.1611, 0.7762, 0.175, 0.7681, 0.175, 0.805, 0.1251, 0.797, 0.1431, 0.8074, 0.1431, 0.8235, 0.1111, 0.805, 0.06288, 0.8554, 0.05478, 0.8774, 6.367e-09, 0.8235, 0.03144, 0.8394, 0.02334, 0.8967, 1.776e-08, 0.894, 6.367e-09, 0.8235, 0.01167, 0.8601, 0.5526, 0.9552, 0.5171, 0.9653, 0.5171, 0.8981, 0.5349, 0.9267, 0.8616, 0.3827, 0.8258, 0.3917, 0.8258, 0.3541, 0.8258, 0.3165, 0.05478, 0.8774, 0.02334, 0.8967, 0.01167, 0.8601, 6.367e-09, 0.8235])
me_cylinder_001.materials.append(mat_wood)
me_cylinder_001.materials.append(mat_steel)
me_cylinder_001.update()

# ---- objects
ob_base = bpy.data.objects.new('Base', me_cylinder)
ob_spikes = bpy.data.objects.new('Spikes', me_cylinder_001)

# ---- transforms, parenting, visibility, modifiers, constraints
ob_base.location = (0.0, 0.0, 0.0)
ob_spikes.location = (0.0, 0.0, -0.4267)

# ---- collection membership
scene.collection.objects.link(ob_base)
scene.collection.objects.link(ob_spikes)

# ---- scene / render settings (as saved in the file)
scene.frame_start = 1; scene.frame_end = 5; scene.frame_set(0)
scene.render.engine = 'BLENDER_EEVEE_NEXT'
scene.cycles.sampling_pattern = 'TABULATED_SOBOL'
bpy.context.view_layer.update()

# ---- added for rendering (the .blend has no active camera and no usable light): camera, sun
cam_auto = bpy.data.cameras.new('AutoCamera')
cam_auto.lens = 50.0
cam_auto.sensor_width = 36.0
cam_auto.clip_end = 1000.0
ob_auto_camera = bpy.data.objects.new('AutoCamera', cam_auto)
scene.collection.objects.link(ob_auto_camera)
ob_auto_camera.location = (1.17292, -1.39679, 0.728658)
ob_auto_camera.rotation_euler = (1.09748, -7.21219e-08, 0.694738)
scene.camera = ob_auto_camera
light_auto_sun = bpy.data.lights.new('AutoSun', 'SUN')
light_auto_sun.energy = 3.0
light_auto_sun.angle = 0.0523599
ob_auto_sun = bpy.data.objects.new('AutoSun', light_auto_sun)
scene.collection.objects.link(ob_auto_sun)
ob_auto_sun.rotation_euler = (0.872665, 0.174533, 0.523599)
bpy.context.view_layer.update()
